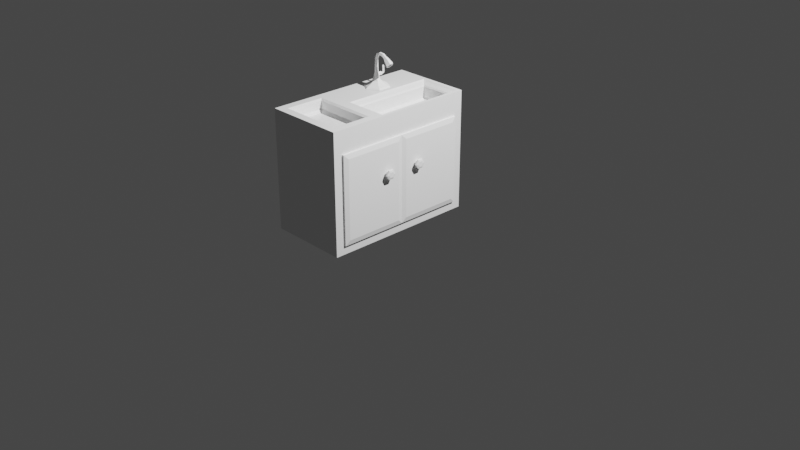 # Source: colorPaletteTemplate.blend  (saved by Blender 3.6.11; exported with 4.5.12 LTS)
import bpy
from mathutils import Matrix  # noqa: F401  (used for matrix-valued properties, if any)

bpy.ops.wm.read_factory_settings(use_empty=True)
scene = bpy.context.scene
scene.name = 'Scene'

# ---- collections
col_collection = bpy.data.collections.new('Collection'); scene.collection.children.link(col_collection)

# ---- materials (node trees are filled in below, after node groups)
mat_material_001 = bpy.data.materials.new('Material.001')
mat_material_001.use_transparent_shadow = False
mat_material_001.roughness = 0.5

# ---- material node trees
mat_material_001.use_nodes = True; mat_material_001.node_tree.nodes.clear()
_N = mat_material_001.node_tree.nodes; _L = mat_material_001.node_tree.links
n0 = _N.new('ShaderNodeBsdfPrincipled'); n0.name = 'Principled BSDF'; n0.location = (10, 300)
n0.distribution = 'GGX'
n0.subsurface_method = 'RANDOM_WALK_SKIN'
n0.inputs[3].default_value = 1.45
n0.inputs[27].default_value = (0.0, 0.0, 0.0, 1.0)
n0.inputs[28].default_value = 1.0
n1 = _N.new('ShaderNodeOutputMaterial'); n1.name = 'Material Output'; n1.location = (300, 300)
n2 = _N.new('ShaderNodeNormalMap'); n2.name = 'Normal Map'; n2.location = (-300, -300)
n2.label = 'Normal/Map'
n2.inputs[0].default_value = 0.0
_L.new(n0.outputs[0], n1.inputs[0])
_L.new(n2.outputs[0], n0.inputs[5])
n1.is_active_output = True

# ---- world
world_world = bpy.data.worlds.new('World'); scene.world = world_world
world_world.use_nodes = True; world_world.node_tree.nodes.clear()
_N = world_world.node_tree.nodes; _L = world_world.node_tree.links
n0 = _N.new('ShaderNodeOutputWorld'); n0.name = 'World Output'; n0.location = (300, 300)
n1 = _N.new('ShaderNodeBackground'); n1.name = 'Background'; n1.location = (10, 300)
n1.inputs[0].default_value = (0.05088, 0.05088, 0.05088, 1.0)
_L.new(n1.outputs[0], n0.inputs[0])
n0.is_active_output = True
world_world.color = (0.05088, 0.05088, 0.05088)
world_world.use_sun_shadow = False
world_world.sun_shadow_jitter_overblur = 0.0

# ---- cameras
cam_camera = bpy.data.cameras.new('Camera')
cam_camera.clip_end = 100.0
cam_camera.ortho_scale = 7.314
cam_camera_001 = bpy.data.cameras.new('Camera.001')
cam_camera_001.clip_end = 100.0
cam_camera_001.ortho_scale = 7.314
cam_camera_002 = bpy.data.cameras.new('Camera.002')
cam_camera_002.clip_end = 100.0
cam_camera_002.ortho_scale = 7.314

# ---- lights
light_light = bpy.data.lights.new('Light', 'POINT')
light_light.transmission_factor = 0.0
light_light.energy = 1000.0
light_light.shadow_soft_size = 0.1
light_light.shadow_maximum_resolution = 0.006
light_light.use_absolute_resolution = True
light_light_001 = bpy.data.lights.new('Light.001', 'POINT')
light_light_001.transmission_factor = 0.0
light_light_001.energy = 1000.0
light_light_001.shadow_maximum_resolution = 0.006
light_light_001.use_absolute_resolution = True
light_light_002 = bpy.data.lights.new('Light.002', 'POINT')
light_light_002.transmission_factor = 0.0
light_light_002.energy = 1000.0
light_light_002.shadow_maximum_resolution = 0.006
light_light_002.use_absolute_resolution = True

# ---- meshes
me_cube_008 = bpy.data.meshes.new('Cube.008')
me_cube_008.from_pydata([(0.1904, 0.84, 0.9234), (0.3504, 0.815, -0.815), (0.1761, -1.426, 0.9738), (0.3504, -1.601, -1.0), (-1.0, 1.0, 1.0), (-1.0, 1.0, -1.0), (-0.8257, -1.426, 0.9738), (-1.0, -1.601, -1.0), (0.1761, -0.8484, 0.9738), (-0.8257, -0.8484, 0.9738), (-0.3196, 0.84, 0.9234), (-0.4796, -0.8484, 0.9738), (0.1904, -0.5141, 0.9234), (0.3504, -1.601, 1.0), (-1.0, -1.601, 1.0), (-1.0, -0.6741, 1.0), (-0.3196, -0.5141, 0.9234), (-0.4796, 1.0, 1.0), (0.3504, 1.0, 1.0), (0.3504, -0.6741, 1.0), (-0.4796, -0.6741, 1.0), (0.2137, -0.8108, 1.0), (0.2137, -1.464, 1.0), (-0.8633, -1.464, 1.0), (-0.8633, -0.8108, 1.0), (-0.4796, -0.8108, 1.0), (0.1296, -0.8948, 0.7986), (0.1296, -1.38, 0.7986), (-0.7792, -1.38, 0.7986), (-0.7792, -0.8948, 0.7986), (-0.4796, -0.8948, 0.7986), (-0.4282, 0.9485, 1.0), (0.299, 0.9485, 1.0), (0.299, -0.6226, 1.0), (-0.4282, -0.6226, 1.0), (-0.4024, 0.9227, 0.9799), (0.2731, 0.9227, 0.9799), (0.2731, -0.5968, 0.9799), (-0.4024, -0.5968, 0.9799), (-0.3397, 0.86, 0.9467), (0.2105, 0.86, 0.9467), (0.2105, -0.5341, 0.9467), (-0.3397, -0.5341, 0.9467), (-0.1569, 0.2492, 0.7125), (0.02531, 0.2492, 0.7125), (0.02531, 0.04784, 0.7125), (-0.1569, 0.04784, 0.7125), (0.3504, -1.435, -0.815), (0.3504, 0.815, 0.5849), (0.3504, -1.437, 0.5866), (0.3504, 1.0, 0.9914), (0.3504, 1.0, -1.0), (0.3504, -1.595, -1.0), (0.3504, -1.597, 0.9935), (-0.2836, 0.804, 0.7125), (0.1544, 0.804, 0.7125), (0.1544, -0.4781, 0.7125), (-0.2836, -0.4781, 0.7125), (-0.09303, 0.1805, 0.5915), (-0.03852, 0.1805, 0.5915), (-0.03852, 0.1165, 0.5915), (-0.09303, 0.1165, 0.5915), (0.1761, -0.8484, 0.8424), (0.1761, -1.426, 0.8424), (-0.8257, -1.426, 0.8424), (-0.8257, -0.8484, 0.8424), (-0.4796, -0.8484, 0.8424), (-0.3196, 0.84, 0.7427), (0.1904, 0.84, 0.7427), (0.1904, -0.5141, 0.7427), (-0.3196, -0.5141, 0.7427), (-0.1209, 0.2132, 0.7427), (-0.0107, 0.2132, 0.7427), (-0.0107, 0.08385, 0.7427), (-0.1209, 0.08385, 0.7427), (-0.8598, 0.815, 0.5849), (-0.8598, 0.815, -0.815), (-0.8598, -1.435, -0.815), (-0.8598, -1.437, 0.5866)], [], [(3, 13, 14, 7), (7, 14, 15, 4, 5), (5, 51, 52, 3, 7), (49, 47, 77, 78), (5, 4, 17, 18, 50, 51), (12, 0, 68, 69), (17, 4, 15, 20), (9, 6, 64, 65), (21, 22, 13, 19), (22, 23, 14, 13), (23, 24, 15, 14), (25, 21, 19, 20), (24, 25, 20, 15), (31, 32, 18, 17), (32, 33, 19, 18), (34, 31, 17, 20), (33, 34, 20, 19), (8, 2, 22, 21), (2, 6, 23, 22), (6, 9, 24, 23), (11, 8, 21, 25), (9, 11, 25, 24), (26, 30, 29, 28, 27), (2, 8, 62, 63), (8, 11, 66, 62), (6, 2, 63, 64), (11, 9, 65, 66), (35, 36, 32, 31), (36, 37, 33, 32), (38, 35, 31, 34), (37, 38, 34, 33), (39, 40, 36, 35), (40, 41, 37, 36), (42, 39, 35, 38), (41, 42, 38, 37), (10, 0, 40, 39), (0, 12, 41, 40), (16, 10, 39, 42), (12, 16, 42, 41), (74, 73, 60, 61), (10, 16, 70, 67), (0, 10, 67, 68), (16, 12, 69, 70), (53, 50, 18, 19, 13, 3, 52), (48, 1, 51, 50), (1, 47, 52, 51), (47, 49, 53, 52), (49, 48, 50, 53), (43, 44, 55, 54), (44, 45, 56, 55), (46, 43, 54, 57), (45, 46, 57, 56), (59, 58, 61, 60), (73, 72, 59, 60), (71, 74, 61, 58), (72, 71, 58, 59), (26, 27, 63, 62), (27, 28, 64, 63), (28, 29, 65, 64), (30, 26, 62, 66), (29, 30, 66, 65), (54, 55, 68, 67), (55, 56, 69, 68), (57, 54, 67, 70), (56, 57, 70, 69), (44, 43, 71, 72), (45, 44, 72, 73), (43, 46, 74, 71), (46, 45, 73, 74), (76, 75, 78, 77), (1, 48, 75, 76), (48, 49, 78, 75), (47, 1, 76, 77)])
me_cube_008.polygons.foreach_set('use_smooth', [True] * 73)
_k = set([(0, 10), (0, 12), (0, 40), (0, 68), (1, 47), (1, 48), (1, 76), (2, 6), (2, 8), (2, 22), (2, 63), (3, 7), (3, 13), (3, 52), (4, 5), (4, 15), (4, 17), (5, 7), (5, 51), (6, 9), (6, 23), (6, 64), (7, 14), (8, 11), (8, 21), (8, 62), (9, 11), (9, 24), (9, 65), (10, 16), (10, 39), (10, 67), (12, 16), (12, 41), (12, 69), (13, 14), (13, 19), (14, 15), (16, 42), (16, 70), (17, 18), (18, 19), (18, 50), (21, 22), (21, 25), (22, 23), (23, 24), (24, 25), (26, 27), (26, 30), (26, 62), (27, 28), (27, 63), (28, 29), (28, 64), (29, 30), (29, 65), (31, 32), (31, 34), (31, 35), (32, 33), (32, 36), (33, 34), (33, 37), (34, 38), (35, 36), (35, 38), (35, 39), (36, 37), (36, 40), (37, 38), (37, 41), (38, 42), (39, 40), (39, 42), (40, 41), (41, 42), (43, 44), (43, 46), (43, 71), (44, 45), (44, 72), (45, 46), (45, 73), (46, 74), (47, 49), (47, 77), (48, 49), (48, 75), (49, 78), (50, 51), (51, 52), (54, 55), (54, 57), (54, 67), (55, 56), (55, 68), (56, 57), (56, 69), (57, 70), (58, 59), (58, 61), (58, 71), (59, 60), (59, 72), (60, 61), (60, 73), (61, 74), (62, 63), (62, 66), (63, 64), (64, 65), (65, 66), (67, 68), (67, 70), (68, 69), (69, 70), (71, 72), (71, 74), (72, 73), (73, 74), (75, 76), (75, 78), (76, 77), (77, 78)])
me_cube_008.attributes.new('sharp_edge', 'BOOLEAN', 'EDGE').data.foreach_set('value', [ (min(e.vertices), max(e.vertices)) in _k for e in me_cube_008.edges])
_uv = me_cube_008.uv_layers.new(name='UVMap')
_uv.uv.foreach_set('vector', [0.3205, 0.7939, 0.3205, 0.6399, 0.4246, 0.6399, 0.4246, 0.7939, 0.3142, 0.794, 0.1602, 0.794, 0.1602, 0.7226, 0.1602, 0.5935, 0.3142, 0.5935, 0.4752, 0.998, 0.3711, 0.998, 0.3711, 0.7979, 0.3711, 0.7975, 0.4752, 0.7975, 0.5236, 0.5755, 0.5236, 0.6835, 0.4303, 0.6835, 0.4303, 0.5755, 0.5268, 0.7941, 0.5268, 0.6401, 0.5669, 0.6401, 0.6309, 0.6401, 0.6309, 0.6407, 0.6309, 0.7941, 0.1091, 0.8098, 0.003174, 0.8098, 0.003174, 0.7959, 0.1091, 0.7959, 0.5224, 0.9979, 0.4823, 0.9979, 0.4823, 0.8688, 0.5224, 0.8688, 0.03956, 0.8908, 0.03956, 0.8462, 0.04968, 0.8462, 0.04968, 0.8908, 0.5758, 0.8583, 0.5758, 0.808, 0.5864, 0.7974, 0.5864, 0.8688, 0.5758, 0.808, 0.4928, 0.808, 0.4823, 0.7974, 0.5864, 0.7974, 0.4928, 0.808, 0.4928, 0.8583, 0.4823, 0.8688, 0.4823, 0.7974, 0.5224, 0.8583, 0.5758, 0.8583, 0.5864, 0.8688, 0.5224, 0.8688, 0.4928, 0.8583, 0.5224, 0.8583, 0.5224, 0.8688, 0.4823, 0.8688, 0.5264, 0.9939, 0.5824, 0.9939, 0.5864, 0.9979, 0.5224, 0.9979, 0.5824, 0.9939, 0.5824, 0.8728, 0.5864, 0.8688, 0.5864, 0.9979, 0.5264, 0.8728, 0.5264, 0.9939, 0.5224, 0.9979, 0.5224, 0.8688, 0.5824, 0.8728, 0.5264, 0.8728, 0.5224, 0.8688, 0.5864, 0.8688, 0.573, 0.8554, 0.573, 0.8109, 0.5758, 0.808, 0.5758, 0.8583, 0.573, 0.8109, 0.4957, 0.8109, 0.4928, 0.808, 0.5758, 0.808, 0.4957, 0.8109, 0.4957, 0.8554, 0.4928, 0.8583, 0.4928, 0.808, 0.5224, 0.8554, 0.573, 0.8554, 0.5758, 0.8583, 0.5224, 0.8583, 0.4957, 0.8554, 0.5224, 0.8554, 0.5224, 0.8583, 0.4928, 0.8583, 0.324, 0.5933, 0.3709, 0.5933, 0.394, 0.5933, 0.394, 0.6307, 0.324, 0.6307, 0.05092, 0.8908, 0.05092, 0.8462, 0.06104, 0.8462, 0.06104, 0.8908, 0.09219, 0.8172, 0.04165, 0.8172, 0.04165, 0.807, 0.09219, 0.807, 0.003128, 0.8916, 0.003128, 0.8144, 0.01324, 0.8144, 0.01324, 0.8916, 0.04165, 0.8172, 0.01498, 0.8172, 0.01498, 0.807, 0.04165, 0.807, 0.5284, 0.9919, 0.5804, 0.9919, 0.5824, 0.9939, 0.5264, 0.9939, 0.5804, 0.9919, 0.5804, 0.8748, 0.5824, 0.8728, 0.5824, 0.9939, 0.5284, 0.8748, 0.5284, 0.9919, 0.5264, 0.9939, 0.5264, 0.8728, 0.5804, 0.8748, 0.5284, 0.8748, 0.5264, 0.8728, 0.5824, 0.8728, 0.5332, 0.9871, 0.5756, 0.9871, 0.5804, 0.9919, 0.5284, 0.9919, 0.5756, 0.9871, 0.5756, 0.8796, 0.5804, 0.8748, 0.5804, 0.9919, 0.5332, 0.8796, 0.5332, 0.9871, 0.5284, 0.9919, 0.5284, 0.8748, 0.5756, 0.8796, 0.5332, 0.8796, 0.5284, 0.8748, 0.5804, 0.8748, 0.02358, 0.8508, 0.02358, 0.8916, 0.02173, 0.8916, 0.02173, 0.8508, 0.003174, 0.8098, 0.1091, 0.8098, 0.1091, 0.8116, 0.003174, 0.8116, 0.04712, 0.8917, 0.04712, 0.9976, 0.04529, 0.9976, 0.04529, 0.8917, 0.02181, 0.8435, 0.06267, 0.8435, 0.06267, 0.8454, 0.02181, 0.8454, 0.01405, 0.8799, 0.02095, 0.8799, 0.02095, 0.8917, 0.01405, 0.8917, 0.04712, 0.9976, 0.04712, 0.8917, 0.06105, 0.8917, 0.06105, 0.9976, 0.02358, 0.8916, 0.02358, 0.8508, 0.03751, 0.8508, 0.03751, 0.8916, 0.06267, 0.8435, 0.02181, 0.8435, 0.02181, 0.8296, 0.06267, 0.8296, 0.003732, 0.5938, 0.00389, 0.7941, 0.00323, 0.7941, 0.00323, 0.665, 0.00323, 0.5936, 0.1574, 0.5936, 0.1574, 0.594, 0.03522, 0.7798, 0.1431, 0.7798, 0.1574, 0.7941, 0.00389, 0.7941, 0.1431, 0.7798, 0.1431, 0.6064, 0.1574, 0.594, 0.1574, 0.7941, 0.1431, 0.6064, 0.03509, 0.6062, 0.003732, 0.5938, 0.1574, 0.594, 0.03509, 0.6062, 0.03522, 0.7798, 0.00389, 0.7941, 0.003732, 0.5938, 0.01579, 0.9521, 0.02984, 0.9521, 0.03979, 0.9949, 0.006023, 0.9949, 0.02984, 0.9521, 0.02984, 0.9366, 0.03979, 0.8961, 0.03979, 0.9949, 0.01579, 0.9366, 0.01579, 0.9521, 0.006023, 0.9949, 0.006023, 0.8961, 0.02984, 0.9366, 0.01579, 0.9366, 0.006023, 0.8961, 0.03979, 0.8961, 0.01826, 0.8429, 0.01406, 0.8429, 0.01406, 0.8379, 0.01826, 0.8379, 0.01405, 0.8553, 0.02095, 0.8553, 0.02095, 0.867, 0.01405, 0.867, 0.01405, 0.8676, 0.02095, 0.8676, 0.02095, 0.8793, 0.01405, 0.8793, 0.01404, 0.8431, 0.02039, 0.8431, 0.02039, 0.8549, 0.01404, 0.8549, 0.324, 0.5933, 0.324, 0.6307, 0.3204, 0.6343, 0.3204, 0.5897, 0.324, 0.6307, 0.394, 0.6307, 0.3976, 0.6343, 0.3204, 0.6343, 0.394, 0.6307, 0.394, 0.5933, 0.3976, 0.5897, 0.3976, 0.6343, 0.3709, 0.5933, 0.324, 0.5933, 0.3204, 0.5897, 0.3709, 0.5897, 0.394, 0.5933, 0.3709, 0.5933, 0.3709, 0.5897, 0.3976, 0.5897, 0.006023, 0.9949, 0.03979, 0.9949, 0.04257, 0.9977, 0.003247, 0.9977, 0.03979, 0.9949, 0.03979, 0.8961, 0.04257, 0.8933, 0.04257, 0.9977, 0.006023, 0.8961, 0.006023, 0.9949, 0.003247, 0.9977, 0.003247, 0.8933, 0.03979, 0.8961, 0.006023, 0.8961, 0.003247, 0.8933, 0.04257, 0.8933, 0.02984, 0.9521, 0.01579, 0.9521, 0.01857, 0.9493, 0.02706, 0.9493, 0.02984, 0.9366, 0.02984, 0.9521, 0.02706, 0.9493, 0.02706, 0.9394, 0.01579, 0.9521, 0.01579, 0.9366, 0.01857, 0.9394, 0.01857, 0.9493, 0.01579, 0.9366, 0.02984, 0.9366, 0.02706, 0.9394, 0.01857, 0.9394, 0.258, 0.8244, 0.3659, 0.8244, 0.366, 0.998, 0.258, 0.9978, 0.4301, 0.794, 0.4301, 0.6861, 0.5234, 0.6861, 0.5234, 0.794, 0.07573, 0.9977, 0.07572, 0.8242, 0.169, 0.8242, 0.169, 0.9977, 0.2545, 0.8244, 0.2545, 0.9979, 0.1612, 0.9979, 0.1612, 0.8244])
me_cube_008.materials.append(mat_material_001)
me_cube_008.update()
me_cube_008.normals_split_custom_set([tuple(v) for v in zip(*[iter([0.0, -1.0, 0.0, 0.0, -1.0, 0.0, 0.0, -1.0, 0.0, 0.0, -1.0, 0.0, -1.0, 0.0, 0.0, -1.0, 0.0, 0.0, -1.0, 0.0, 0.0, -1.0, 0.0, 0.0, -1.0, 0.0, 0.0, -3.394e-08, 0.0, -1.0, -3.394e-08, 0.0, -1.0, -3.394e-08, 0.0, -1.0, -3.394e-08, 0.0, -1.0, -3.394e-08, 0.0, -1.0, 0.0, 1.0, 0.001297, 0.0, 1.0, 0.001297, 0.0, 1.0, 0.001297, 0.0, 1.0, 0.001297, 0.0, 1.0, 0.0, 0.0, 1.0, 0.0, 0.0, 1.0, 0.0, 0.0, 1.0, 0.0, 0.0, 1.0, 0.0, 0.0, 1.0, 0.0, -1.0, 0.0, 0.0, -1.0, 0.0, 0.0, -1.0, 0.0, 0.0, -1.0, 0.0, 0.0, 3.569e-07, 0.0, 1.0, 0.0, 0.0, 1.0, 0.0, 0.0, 1.0, 1.784e-07, 0.0, 1.0, 1.0, 0.0, 0.0, 1.0, 0.0, 0.0, 1.0, 0.0, 0.0, 1.0, 0.0, 0.0, 0.0, 0.0, 1.0, 0.0, 0.0, 1.0, 0.0, 0.0, 1.0, -3.569e-07, 0.0, 1.0, 0.0, 0.0, 1.0, 0.0, 0.0, 1.0, 0.0, 0.0, 1.0, 0.0, 0.0, 1.0, 0.0, 0.0, 1.0, 0.0, 0.0, 1.0, 0.0, 0.0, 1.0, 0.0, 0.0, 1.0, 0.0, 0.0, 1.0, 0.0, 0.0, 1.0, -3.569e-07, 0.0, 1.0, 1.784e-07, 0.0, 1.0, 0.0, 0.0, 1.0, 0.0, 0.0, 1.0, 1.784e-07, 0.0, 1.0, 0.0, 0.0, 1.0, 7.137e-07, 0.0, 1.0, -7.137e-07, 0.0, 1.0, -7.137e-07, 0.0, 1.0, 3.569e-07, 0.0, 1.0, -7.137e-07, 0.0, 1.0, -7.137e-07, 0.0, 1.0, -3.569e-07, 0.0, 1.0, -7.137e-07, 0.0, 1.0, 7.137e-07, 0.0, 1.0, 7.137e-07, 0.0, 1.0, 3.569e-07, 0.0, 1.0, 1.784e-07, 0.0, 1.0, -7.137e-07, 0.0, 1.0, 7.137e-07, 0.0, 1.0, 1.784e-07, 0.0, 1.0, -3.569e-07, 0.0, 1.0, -0.5723, 0.0, 0.82, -0.5723, 0.0, 0.82, -0.5723, 0.0, 0.82, -0.5723, 0.0, 0.82, 0.0, 0.5723, 0.82, 0.0, 0.5723, 0.82, 0.0, 0.5723, 0.82, 0.0, 0.5723, 0.82, 0.5723, 0.0, 0.82, 0.5723, 0.0, 0.82, 0.5723, 0.0, 0.82, 0.5723, 0.0, 0.82, 0.0, -0.5723, 0.82, 0.0, -0.5723, 0.82, 0.0, -0.5723, 0.82, 0.0, -0.5723, 0.82, 0.0, -0.5723, 0.82, 0.0, -0.5723, 0.82, 0.0, -0.5723, 0.82, 0.0, -0.5723, 0.82, 6.76e-08, 0.0, 1.0, 6.76e-08, 0.0, 1.0, 6.76e-08, 0.0, 1.0, 6.76e-08, 0.0, 1.0, 6.76e-08, 0.0, 1.0, -1.0, 0.0, 0.0, -1.0, 0.0, 0.0, -1.0, 0.0, 0.0, -1.0, 0.0, 0.0, 0.0, -1.0, 0.0, 8.613e-08, -1.0, 0.0, 8.613e-08, -1.0, 0.0, 0.0, -1.0, 0.0, 0.0, 1.0, 0.0, 0.0, 1.0, 0.0, 0.0, 1.0, 0.0, 0.0, 1.0, 0.0, 8.613e-08, -1.0, 0.0, 1.723e-07, -1.0, 0.0, 1.723e-07, -1.0, 0.0, 8.613e-08, -1.0, 0.0, 0.0, -0.6145, 0.789, 0.0, -0.6145, 0.789, 0.0, -0.6145, 0.789, 0.0, -0.6145, 0.789, -0.6145, 0.0, 0.7889, -0.6145, 0.0, 0.7889, -0.6145, 0.0, 0.7889, -0.6145, 0.0, 0.7889, 0.6145, 0.0, 0.7889, 0.6145, 0.0, 0.7889, 0.6145, 0.0, 0.7889, 0.6145, 0.0, 0.7889, 0.0, 0.6145, 0.789, 0.0, 0.6145, 0.789, 0.0, 0.6145, 0.789, 0.0, 0.6145, 0.789, 0.0, -0.4676, 0.884, 0.0, -0.4676, 0.884, 0.0, -0.4676, 0.884, 0.0, -0.4676, 0.884, -0.4676, 0.0, 0.884, -0.4676, 0.0, 0.884, -0.4676, 0.0, 0.884, -0.4676, 0.0, 0.884, 0.4676, 0.0, 0.884, 0.4676, 0.0, 0.884, 0.4676, 0.0, 0.884, 0.4676, 0.0, 0.884, 0.0, 0.4676, 0.884, 0.0, 0.4676, 0.884, 0.0, 0.4676, 0.884, 0.0, 0.4676, 0.884, 0.0, -0.7585, 0.6516, 0.0, -0.7585, 0.6516, 0.0, -0.7585, 0.6516, 0.0, -0.7585, 0.6516, -0.7585, 0.0, 0.6516, -0.7585, 0.0, 0.6516, -0.7585, 0.0, 0.6516, -0.7585, 0.0, 0.6516, 0.7585, 0.0, 0.6516, 0.7585, 0.0, 0.6516, 0.7585, 0.0, 0.6516, 0.7585, 0.0, 0.6516, 0.0, 0.7585, 0.6516, 0.0, 0.7585, 0.6516, 0.0, 0.7585, 0.6516, 0.0, 0.7585, 0.6516, 0.0, 0.9774, 0.2112, 0.0, 0.9774, 0.2112, 0.0, 0.9774, 0.2112, 0.0, 0.9774, 0.2112, 1.0, 0.0, 0.0, 1.0, 0.0, 0.0, 1.0, 0.0, 0.0, 1.0, 0.0, 0.0, 0.0, -1.0, 0.0, 0.0, -1.0, 0.0, 0.0, -1.0, 0.0, 0.0, -1.0, 0.0, 0.0, 1.0, 0.0, 0.0, 1.0, 0.0, 0.0, 1.0, 0.0, 0.0, 1.0, 0.0, 1.0, 5.39e-10, 0.0, 1.0, 5.161e-10, 0.0, 1.0, 0.0, 0.0, 1.0, 0.0, 0.0, 1.0, 0.0, 0.0, 1.0, 0.0, 0.0, 1.0, 0.0, 0.0, 1.0, 6.005e-10, 0.0, 1.0, 0.0, 0.0, 1.0, 0.0, 0.0, 1.0, 5.161e-10, 0.0, 1.0, 0.0, 0.0, 1.0, 0.0, 0.0, 1.0, 0.0, 0.0, 1.0, 0.0, 0.0, 1.0, 0.0, 0.0, 1.0, 5.853e-10, 0.0, 1.0, 5.39e-10, 0.0, 1.0, 0.0, 0.0, 1.0, 5.853e-10, 0.0, 1.0, 6.005e-10, 0.0, 1.0, 5.161e-10, 0.0, 1.0, 5.39e-10, 0.0, 0.0, 0.0, 1.0, 0.0, 0.0, 1.0, 0.0, 0.0, 1.0, 0.0, 0.0, 1.0, 0.0, 0.0, 1.0, 0.0, 0.0, 1.0, 0.0, 0.0, 1.0, 0.0, 0.0, 1.0, 0.0, 0.0, 1.0, 0.0, 0.0, 1.0, 0.0, 0.0, 1.0, 0.0, 0.0, 1.0, 0.0, 0.0, 1.0, 0.0, 0.0, 1.0, 0.0, 0.0, 1.0, 0.0, 0.0, 1.0, 0.0, 0.0, 1.0, 0.0, 0.0, 1.0, 0.0, 0.0, 1.0, 0.0, 0.0, 1.0, -0.9835, 0.0, 0.181, -0.9835, 0.0, 0.181, -0.9835, 0.0, 0.181, -0.9835, 0.0, 0.181, 0.9835, 0.0, 0.181, 0.9835, 0.0, 0.181, 0.9835, 0.0, 0.181, 0.9835, 0.0, 0.181, 0.0, -0.9774, 0.2112, 0.0, -0.9774, 0.2112, 0.0, -0.9774, 0.2112, 0.0, -0.9774, 0.2112, -0.6863, 0.0, 0.7273, -0.6863, 0.0, 0.7273, -0.6863, 0.0, 0.7273, -0.6863, 0.0, 0.7273, 0.0, 0.6863, 0.7273, 0.0, 0.6863, 0.7273, 0.0, 0.6863, 0.7273, 0.0, 0.6863, 0.7273, 0.6863, 0.0, 0.7273, 0.6863, 0.0, 0.7273, 0.6863, 0.0, 0.7273, 0.6863, 0.0, 0.7273, 4.326e-08, -0.6863, 0.7273, 0.0, -0.6863, 0.7273, 0.0, -0.6863, 0.7273, 4.326e-08, -0.6863, 0.7273, 8.652e-08, -0.6863, 0.7273, 4.326e-08, -0.6863, 0.7273, 4.326e-08, -0.6863, 0.7273, 8.652e-08, -0.6863, 0.7273, 0.0, -0.6428, 0.766, 0.0, -0.6428, 0.766, 0.0, -0.6428, 0.766, 0.0, -0.6428, 0.766, -0.6428, 0.0, 0.766, -0.6428, 0.0, 0.766, -0.6428, 0.0, 0.766, -0.6428, 0.0, 0.766, 0.6428, 0.0, 0.766, 0.6428, 0.0, 0.766, 0.6428, 0.0, 0.766, 0.6428, 0.0, 0.766, 0.0, 0.6428, 0.766, 0.0, 0.6428, 0.766, 0.0, 0.6428, 0.766, 0.0, 0.6428, 0.766, 0.0, 0.6428, 0.766, 0.0, 0.6428, 0.766, 0.0, 0.6428, 0.766, 0.0, 0.6428, 0.766, 0.6428, 0.0, 0.766, 0.6428, 0.0, 0.766, 0.6428, 0.0, 0.766, 0.6428, 0.0, 0.766, -0.6428, 0.0, 0.766, -0.6428, 0.0, 0.766, -0.6428, 0.0, 0.766, -0.6428, 0.0, 0.766, 0.0, -0.6428, 0.766, 0.0, -0.6428, 0.766, 0.0, -0.6428, 0.766, 0.0, -0.6428, 0.766, 1.0, 0.0, 0.0, 1.0, 0.0, 0.0, 1.0, 0.0, 0.0, 1.0, 0.0, 0.0, 0.0, -1.0, 0.0, 0.0, -1.0, 0.0, 0.0, -1.0, 0.0, 0.0, -1.0, 0.0, 0.0, -0.0007679, -1.0, 0.0, -0.0007679, -1.0, 0.0, -0.0007679, -1.0, 0.0, -0.0007679, -1.0, 0.0, 0.0, 1.0, 0.0, 0.0, 1.0, 0.0, 0.0, 1.0, 0.0, 0.0, 1.0])] * 3)])
me_cube_009 = bpy.data.meshes.new('Cube.009')
me_cube_009.from_pydata([(-1.426, -1.318, 0.3876), (-1.71, -2.235, 1.279), (-1.426, 0.3511, 0.397), (-1.71, 1.343, 1.267), (0.004867, -1.318, 0.3876), (0.2895, -2.235, 1.279), (0.004867, 0.3511, 0.397), (0.2895, 1.343, 1.267), (-1.71, 0.6571, 0.5782), (-1.71, -1.624, 0.5653), (0.2895, 0.6571, 0.5782), (0.2895, -1.624, 0.5653), (-1.723, -2.257, 1.448), (-1.723, 1.366, 1.435), (0.3022, 1.366, 1.435), (0.3022, -2.257, 1.448), (-1.723, -2.255, 1.911), (-1.723, 1.368, 1.898), (0.3022, 1.368, 1.898), (0.3022, -2.255, 1.911)], [], [(9, 1, 3, 8), (8, 3, 7, 10), (10, 7, 5, 11), (11, 5, 1, 9), (2, 6, 4, 0), (3, 1, 12, 13), (2, 0, 9, 8), (6, 2, 8, 10), (4, 6, 10, 11), (0, 4, 11, 9), (15, 14, 18, 19), (1, 5, 15, 12), (7, 3, 13, 14), (5, 7, 14, 15), (18, 17, 16, 19), (13, 12, 16, 17), (12, 15, 19, 16), (14, 13, 17, 18)])
me_cube_009.polygons.foreach_set('use_smooth', [True] * 18)
_k = set([(0, 2), (0, 4), (0, 9), (1, 3), (1, 5), (1, 9), (1, 12), (2, 6), (2, 8), (3, 7), (3, 8), (3, 13), (4, 6), (4, 11), (5, 7), (5, 11), (5, 15), (6, 10), (7, 10), (7, 14), (8, 9), (8, 10), (9, 11), (10, 11), (12, 13), (12, 15), (12, 16), (13, 14), (13, 17), (14, 15), (14, 18), (15, 19), (16, 17), (16, 19), (17, 18), (18, 19)])
me_cube_009.attributes.new('sharp_edge', 'BOOLEAN', 'EDGE').data.foreach_set('value', [ (min(e.vertices), max(e.vertices)) in _k for e in me_cube_009.edges])
_uv = me_cube_009.uv_layers.new(name='UVMap')
_uv.uv.foreach_set('vector', [0.9962, 0.788, 0.9539, 0.8244, 0.9539, 0.612, 0.9949, 0.6526, 0.9953, 0.998, 0.9387, 0.998, 0.9387, 0.8429, 0.9953, 0.8429, 0.9949, 0.7838, 0.9539, 0.8244, 0.9539, 0.6119, 0.9962, 0.6484, 0.9966, 0.9978, 0.9387, 0.9978, 0.9387, 0.8426, 0.9966, 0.8426, 0.6675, 0.5448, 0.7778, 0.5448, 0.7778, 0.6735, 0.6675, 0.6735, 0.9539, 0.612, 0.9539, 0.8244, 0.9439, 0.8258, 0.9439, 0.6106, 0.6675, 0.5448, 0.6675, 0.6735, 0.6456, 0.697, 0.6456, 0.5212, 0.7778, 0.5448, 0.6675, 0.5448, 0.6456, 0.5212, 0.7997, 0.5212, 0.7778, 0.6735, 0.7778, 0.5448, 0.7997, 0.5212, 0.7997, 0.697, 0.6675, 0.6735, 0.7778, 0.6735, 0.7997, 0.697, 0.6456, 0.697, 0.9439, 0.6106, 0.9439, 0.8258, 0.9164, 0.8258, 0.9164, 0.6106, 0.9387, 0.8426, 0.9387, 0.9978, 0.9256, 0.9978, 0.9256, 0.8426, 0.9387, 0.8429, 0.9387, 0.998, 0.9256, 0.998, 0.9256, 0.8429, 0.9539, 0.6119, 0.9539, 0.8244, 0.9439, 0.8258, 0.9439, 0.6106, 0.8647, 0.9978, 0.7085, 0.9978, 0.7085, 0.7185, 0.8647, 0.7185, 0.9439, 0.6106, 0.9439, 0.8258, 0.9164, 0.8258, 0.9164, 0.6106, 0.9256, 0.8426, 0.9256, 0.9978, 0.89, 0.9978, 0.89, 0.8426, 0.9256, 0.8429, 0.9256, 0.998, 0.89, 0.998, 0.89, 0.8429])
me_cube_009.update()
me_cube_009.normals_split_custom_set([tuple(v) for v in zip(*[iter([-1.0, 0.0, 0.0, -1.0, 0.0, 0.0, -1.0, 0.0, 0.0, -1.0, 0.0, 0.0, 0.0, 0.7085, -0.7057, 0.0, 0.7085, -0.7057, 0.0, 0.7085, -0.7057, 0.0, 0.7085, -0.7057, 1.0, -7.253e-09, 0.0, 1.0, -7.253e-09, 0.0, 1.0, -7.253e-09, 0.0, 1.0, -7.253e-09, 0.0, 0.0, -0.76, -0.6499, 0.0, -0.76, -0.6499, 0.0, -0.76, -0.6499, 0.0, -0.76, -0.6499, 0.0, 0.005634, -1.0, 0.0, 0.005634, -1.0, 0.0, 0.005634, -1.0, 0.0, 0.005634, -1.0, -0.9972, -0.0002683, -0.07468, -0.9972, -0.0002683, -0.07468, -0.9972, -0.0002683, -0.07468, -0.9972, -0.0002683, -0.07468, -0.5332, 0.004767, -0.846, -0.5332, 0.004767, -0.846, -0.5332, 0.004767, -0.846, -0.5332, 0.004767, -0.846, 0.0, 0.5093, -0.8606, 0.0, 0.5093, -0.8606, 0.0, 0.5093, -0.8606, 0.0, 0.5093, -0.8606, 0.5332, 0.004767, -0.846, 0.5332, 0.004767, -0.846, 0.5332, 0.004767, -0.846, 0.5332, 0.004767, -0.846, 0.0, -0.502, -0.8649, 0.0, -0.502, -0.8649, 0.0, -0.502, -0.8649, 0.0, -0.502, -0.8649, 1.0, 1.11e-09, 0.0, 1.0, 1.11e-09, 0.0, 1.0, 1.11e-09, 0.0, 1.0, 1.11e-09, 0.0, 0.0, -0.9916, -0.1292, 0.0, -0.9916, -0.1292, 0.0, -0.9916, -0.1292, 0.0, -0.9916, -0.1292, 0.0, 0.9907, -0.1364, 0.0, 0.9907, -0.1364, 0.0, 0.9907, -0.1364, 0.0, 0.9907, -0.1364, 0.9972, -0.0002683, -0.07468, 0.9972, -0.0002683, -0.07468, 0.9972, -0.0002683, -0.07468, 0.9972, -0.0002683, -0.07468, 0.0, 0.003593, 1.0, 0.0, 0.003593, 1.0, 0.0, 0.003593, 1.0, 0.0, 0.003593, 1.0, -1.0, 2.996e-08, 0.0, -1.0, 2.996e-08, 0.0, -1.0, 2.996e-08, 0.0, -1.0, 2.996e-08, 0.0, 0.0, -1.0, 0.003593, 0.0, -1.0, 0.003593, 0.0, -1.0, 0.003593, 0.0, -1.0, 0.003593, 0.0, 1.0, -0.003593, 0.0, 1.0, -0.003593, 0.0, 1.0, -0.003593, 0.0, 1.0, -0.003593])] * 3)])
me_cube_010 = bpy.data.meshes.new('Cube.010')
me_cube_010.from_pydata([(-1.271, -0.5387, -1.293), (-1.271, -0.5387, 1.221), (-1.271, 1.429, -1.293), (-1.271, 1.429, 1.221), (-1.185, -0.4037, -1.158), (-1.185, -0.4037, 1.086), (-1.185, 1.293, -1.158), (-1.185, 1.293, 1.086), (-1.214, 1.429, 1.221), (-1.214, 1.429, -1.293), (-1.214, -0.5387, -1.293), (-1.214, -0.5387, 1.221)], [], [(0, 1, 3, 2), (2, 3, 8, 9), (6, 7, 5, 4), (10, 11, 1, 0), (2, 9, 10, 0), (8, 3, 1, 11), (7, 6, 9, 8), (6, 4, 10, 9), (5, 7, 8, 11), (4, 5, 11, 10)])
me_cube_010.polygons.foreach_set('use_smooth', [True] * 10)
_k = set([(0, 1), (0, 2), (0, 10), (1, 3), (1, 11), (2, 3), (2, 9), (3, 8), (4, 5), (4, 6), (4, 10), (5, 7), (5, 11), (6, 7), (6, 9), (7, 8), (8, 9), (8, 11), (9, 10), (10, 11)])
me_cube_010.attributes.new('sharp_edge', 'BOOLEAN', 'EDGE').data.foreach_set('value', [ (min(e.vertices), max(e.vertices)) in _k for e in me_cube_010.edges])
_uv = me_cube_010.uv_layers.new(name='UVMap')
_uv.uv.foreach_set('vector', [0.1851, 0.4258, 0.1851, 0.232, 0.3367, 0.232, 0.3367, 0.4258, 0.1728, 0.4258, 0.1728, 0.2321, 0.1772, 0.2321, 0.1772, 0.4258, 0.01363, 0.4154, 0.01363, 0.2425, 0.1444, 0.2425, 0.1444, 0.4154, 0.1727, 0.4258, 0.1727, 0.2321, 0.1771, 0.2321, 0.1771, 0.4258, 0.1656, 0.4258, 0.1612, 0.4258, 0.1612, 0.2742, 0.1656, 0.2742, 0.1656, 0.4258, 0.1612, 0.4258, 0.1612, 0.2742, 0.1656, 0.2742, 0.01363, 0.2425, 0.01363, 0.4154, 0.003215, 0.4258, 0.003215, 0.2321, 0.01363, 0.4154, 0.1444, 0.4154, 0.1549, 0.4258, 0.003215, 0.4258, 0.1444, 0.2425, 0.01363, 0.2425, 0.003215, 0.2321, 0.1549, 0.2321, 0.1444, 0.4154, 0.1444, 0.2425, 0.1549, 0.2321, 0.1549, 0.4258])
me_cube_010.update()
me_cube_010.normals_split_custom_set([tuple(v) for v in zip(*[iter([-1.0, 0.0, 0.0, -1.0, 0.0, 0.0, -1.0, 0.0, 0.0, -1.0, 0.0, 0.0, 0.0, 1.0, 0.0, 0.0, 1.0, 0.0, 0.0, 1.0, 0.0, 0.0, 1.0, 0.0, 1.0, 0.0, 0.0, 1.0, 0.0, 0.0, 1.0, 0.0, 0.0, 1.0, 0.0, 0.0, 0.0, -1.0, 0.0, 0.0, -1.0, 0.0, 0.0, -1.0, 0.0, 0.0, -1.0, 0.0, 0.0, 0.0, -1.0, 0.0, 0.0, -1.0, 0.0, 0.0, -1.0, 0.0, 0.0, -1.0, 0.0, 0.0, 1.0, 0.0, 0.0, 1.0, 0.0, 0.0, 1.0, 0.0, 0.0, 1.0, 0.9775, 0.2108, 0.0, 0.9775, 0.2108, 0.0, 0.9775, 0.2108, 0.0, 0.9775, 0.2108, 0.0, 0.9775, 0.0, -0.2108, 0.9775, 0.0, -0.2108, 0.9775, 0.0, -0.2108, 0.9775, 0.0, -0.2108, 0.9775, 0.0, 0.2108, 0.9775, 0.0, 0.2108, 0.9775, 0.0, 0.2108, 0.9775, 0.0, 0.2108, 0.9775, -0.2108, 0.0, 0.9775, -0.2108, 0.0, 0.9775, -0.2108, 0.0, 0.9775, -0.2108, 0.0])] * 3)])
me_cylinder = bpy.data.meshes.new('Cylinder')
me_cylinder.from_pydata([(-0.4744, -0.2063, -3.531), (-0.4744, -0.1244, -3.233), (-0.2183, -0.3542, -3.531), (-0.1473, -0.3132, -3.233), (-0.2183, -0.65, -3.531), (-0.1473, -0.6909, -3.233), (-0.4744, -0.7979, -3.531), (-0.4744, -0.8798, -3.233), (-0.7306, -0.65, -3.531), (-0.8015, -0.6909, -3.233), (-0.7306, -0.3542, -3.531), (-0.8015, -0.3132, -3.233), (0.08795, -0.1774, -3.304), (-0.4744, 0.1473, -3.304), (0.08795, -0.8268, -3.304), (-0.4744, -1.151, -3.304), (-1.037, -0.8268, -3.304), (-1.037, -0.1774, -3.304), (-0.4744, 0.1473, -3.531), (0.08795, -0.1774, -3.531), (0.08795, -0.8268, -3.531), (-0.4744, -1.151, -3.531), (-1.037, -0.8268, -3.531), (-1.037, -0.1774, -3.531), (-0.4744, -0.2063, -4.047), (-0.2183, -0.3542, -4.047), (-0.2183, -0.65, -4.047), (-0.4744, -0.7979, -4.047), (-0.7306, -0.65, -4.047), (-0.7306, -0.3542, -4.047)], [], [(18, 13, 12, 19), (19, 12, 14, 20), (20, 14, 15, 21), (21, 15, 16, 22), (3, 1, 11, 9, 7, 5), (22, 16, 17, 23), (23, 17, 13, 18), (8, 10, 29, 28), (1, 3, 12, 13), (3, 5, 14, 12), (5, 7, 15, 14), (7, 9, 16, 15), (9, 11, 17, 16), (11, 1, 13, 17), (2, 0, 18, 19), (4, 2, 19, 20), (6, 4, 20, 21), (8, 6, 21, 22), (10, 8, 22, 23), (0, 10, 23, 18), (24, 25, 26, 27, 28, 29), (4, 6, 27, 26), (0, 2, 25, 24), (10, 0, 24, 29), (6, 8, 28, 27), (2, 4, 26, 25)])
me_cylinder.polygons.foreach_set('use_smooth', [True] * 26)
_k = set([(0, 2), (0, 10), (0, 24), (1, 3), (1, 11), (1, 13), (2, 4), (2, 25), (3, 5), (3, 12), (4, 6), (4, 26), (5, 7), (5, 14), (6, 8), (6, 27), (7, 9), (7, 15), (8, 10), (8, 28), (9, 11), (9, 16), (10, 29), (11, 17), (12, 13), (12, 14), (12, 19), (13, 17), (13, 18), (14, 15), (14, 20), (15, 16), (15, 21), (16, 17), (16, 22), (17, 23), (18, 19), (18, 23), (19, 20), (20, 21), (21, 22), (22, 23), (24, 25), (24, 29), (25, 26), (26, 27), (27, 28), (28, 29)])
me_cylinder.attributes.new('sharp_edge', 'BOOLEAN', 'EDGE').data.foreach_set('value', [ (min(e.vertices), max(e.vertices)) in _k for e in me_cylinder.edges])
_uv = me_cylinder.uv_layers.new(name='UVMap')
_uv.uv.foreach_set('vector', [0.02387, 0.1343, 0.006341, 0.1343, 0.006341, 0.1093, 0.02387, 0.1093, 0.0239, 0.2094, 0.006375, 0.2094, 0.006375, 0.1844, 0.0239, 0.1844, 0.0239, 0.1844, 0.006375, 0.1844, 0.006375, 0.1344, 0.0239, 0.1344, 0.0239, 0.1344, 0.006375, 0.1344, 0.006375, 0.1093, 0.0239, 0.1093, 0.07594, 0.07238, 0.05072, 0.08694, 0.02551, 0.07238, 0.02551, 0.04326, 0.05072, 0.02871, 0.07594, 0.04326, 0.02387, 0.2094, 0.006341, 0.2094, 0.006341, 0.1844, 0.02387, 0.1844, 0.02387, 0.1844, 0.006341, 0.1844, 0.006341, 0.1343, 0.02387, 0.1343, 0.03786, 0.167, 0.03786, 0.1556, 0.07762, 0.1556, 0.07762, 0.167, 0.05072, 0.08694, 0.07594, 0.07238, 0.09407, 0.08285, 0.05072, 0.1079, 0.07594, 0.07238, 0.07594, 0.04326, 0.09407, 0.03279, 0.09407, 0.08285, 0.07594, 0.04326, 0.05072, 0.02871, 0.05072, 0.007767, 0.09407, 0.03279, 0.05072, 0.02871, 0.02551, 0.04326, 0.007374, 0.03279, 0.05072, 0.007767, 0.02551, 0.04326, 0.02551, 0.07238, 0.007374, 0.08285, 0.007374, 0.03279, 0.02551, 0.07238, 0.05072, 0.08694, 0.05072, 0.1079, 0.007374, 0.08285, 0.03098, 0.06919, 0.05072, 0.08059, 0.05072, 0.1078, 0.007371, 0.08282, 0.03098, 0.04639, 0.03098, 0.06919, 0.007371, 0.08282, 0.007371, 0.03277, 0.05072, 0.03499, 0.03098, 0.04639, 0.007371, 0.03277, 0.05072, 0.007738, 0.07047, 0.04639, 0.05072, 0.03499, 0.05072, 0.007738, 0.09407, 0.03277, 0.07047, 0.06919, 0.07047, 0.04639, 0.09407, 0.03277, 0.09407, 0.08282, 0.05072, 0.08059, 0.07047, 0.06919, 0.09407, 0.08282, 0.05072, 0.1078, 0.1258, 0.08046, 0.106, 0.06906, 0.106, 0.04626, 0.1258, 0.03486, 0.1455, 0.04626, 0.1455, 0.06906, 0.03786, 0.1555, 0.03786, 0.1327, 0.07762, 0.1327, 0.07762, 0.1555, 0.03786, 0.1328, 0.03786, 0.1214, 0.07762, 0.1214, 0.07762, 0.1328, 0.03786, 0.1556, 0.03786, 0.1328, 0.07762, 0.1328, 0.07762, 0.1556, 0.03786, 0.1327, 0.03786, 0.1213, 0.07762, 0.1213, 0.07762, 0.1327, 0.03786, 0.1669, 0.03786, 0.1555, 0.07762, 0.1555, 0.07762, 0.1669])
me_cylinder.update()
me_cylinder.normals_split_custom_set([tuple(v) for v in zip(*[iter([0.5, 0.866, -1.031e-07, 0.5, 0.866, -1.031e-07, 0.5, 0.866, -1.031e-07, 0.5, 0.866, -1.031e-07, 1.0, 0.0, -2.621e-07, 1.0, 0.0, -2.621e-07, 1.0, 0.0, -2.621e-07, 1.0, 0.0, -2.621e-07, 0.5, -0.866, 1.713e-07, 0.5, -0.866, 1.713e-07, 0.5, -0.866, 1.713e-07, 0.5, -0.866, 1.713e-07, -0.5, -0.866, 5.435e-07, -0.5, -0.866, 5.435e-07, -0.5, -0.866, 5.435e-07, -0.5, -0.866, 5.435e-07, 3.216e-07, 0.0, 1.0, 3.216e-07, 0.0, 1.0, 3.216e-07, 0.0, 1.0, 3.216e-07, 0.0, 1.0, 3.216e-07, 0.0, 1.0, 3.216e-07, 0.0, 1.0, -1.0, 0.0, 5.242e-07, -1.0, 0.0, 5.242e-07, -1.0, 0.0, 5.242e-07, -1.0, 0.0, 5.242e-07, -0.5, 0.866, 1.622e-07, -0.5, 0.866, 1.622e-07, -0.5, 0.866, 1.622e-07, -0.5, 0.866, 1.622e-07, -1.0, 0.0, -1.156e-07, -1.0, 0.0, -1.156e-07, -1.0, 0.0, -1.156e-07, -1.0, 0.0, -1.156e-07, 0.1433, 0.2483, 0.958, 0.1433, 0.2483, 0.958, 0.1433, 0.2483, 0.958, 0.1433, 0.2483, 0.958, 0.2867, 9.231e-09, 0.958, 0.2867, 9.231e-09, 0.958, 0.2867, 9.231e-09, 0.958, 0.2867, 9.231e-09, 0.958, 0.1433, -0.2483, 0.958, 0.1433, -0.2483, 0.958, 0.1433, -0.2483, 0.958, 0.1433, -0.2483, 0.958, -0.1433, -0.2483, 0.958, -0.1433, -0.2483, 0.958, -0.1433, -0.2483, 0.958, -0.1433, -0.2483, 0.958, -0.2867, 0.0, 0.958, -0.2867, 0.0, 0.958, -0.2867, 0.0, 0.958, -0.2867, 0.0, 0.958, -0.1433, 0.2483, 0.958, -0.1433, 0.2483, 0.958, -0.1433, 0.2483, 0.958, -0.1433, 0.2483, 0.958, 0.0, 0.0, -1.0, 0.0, 0.0, -1.0, 0.0, 0.0, -1.0, 0.0, 0.0, -1.0, 0.0, 0.0, -1.0, 0.0, 0.0, -1.0, 0.0, 0.0, -1.0, 0.0, 0.0, -1.0, 0.0, 0.0, -1.0, 0.0, 0.0, -1.0, 0.0, 0.0, -1.0, 0.0, 0.0, -1.0, 0.0, 0.0, -1.0, 0.0, 0.0, -1.0, 0.0, 0.0, -1.0, 0.0, 0.0, -1.0, 0.0, 0.0, -1.0, 0.0, 0.0, -1.0, 0.0, 0.0, -1.0, 0.0, 0.0, -1.0, 0.0, 0.0, -1.0, 0.0, 0.0, -1.0, 0.0, 0.0, -1.0, 0.0, 0.0, -1.0, 0.0, 0.0, -1.0, 0.0, 0.0, -1.0, 0.0, 0.0, -1.0, 0.0, 0.0, -1.0, 0.0, 0.0, -1.0, 0.0, 0.0, -1.0, 0.5, -0.866, 9.768e-08, 0.5, -0.866, 9.768e-08, 0.5, -0.866, 9.768e-08, 0.5, -0.866, 9.768e-08, 0.5, 0.866, 0.0, 0.5, 0.866, 0.0, 0.5, 0.866, 0.0, 0.5, 0.866, 0.0, -0.5, 0.866, -4.884e-08, -0.5, 0.866, -4.884e-08, -0.5, 0.866, -4.884e-08, -0.5, 0.866, -4.884e-08, -0.5, -0.866, 0.0, -0.5, -0.866, 0.0, -0.5, -0.866, 0.0, -0.5, -0.866, 0.0, 1.0, 0.0, 5.778e-08, 1.0, 0.0, 5.778e-08, 1.0, 0.0, 5.778e-08, 1.0, 0.0, 5.778e-08])] * 3)])
me_cube_011 = bpy.data.meshes.new('Cube.011')
me_cube_011.from_pydata([(-1.271, -0.5387, -1.293), (-1.271, -0.5387, 1.221), (-1.271, 1.429, -1.293), (-1.271, 1.429, 1.221), (-1.185, -0.4037, -1.158), (-1.185, -0.4037, 1.086), (-1.185, 1.293, -1.158), (-1.185, 1.293, 1.086), (-1.214, 1.429, 1.221), (-1.214, 1.429, -1.293), (-1.214, -0.5387, -1.293), (-1.214, -0.5387, 1.221)], [], [(0, 1, 3, 2), (2, 3, 8, 9), (6, 7, 5, 4), (10, 11, 1, 0), (2, 9, 10, 0), (8, 3, 1, 11), (7, 6, 9, 8), (6, 4, 10, 9), (5, 7, 8, 11), (4, 5, 11, 10)])
me_cube_011.polygons.foreach_set('use_smooth', [True] * 10)
_k = set([(0, 1), (0, 2), (0, 10), (1, 3), (1, 11), (2, 3), (2, 9), (3, 8), (4, 5), (4, 6), (4, 10), (5, 7), (5, 11), (6, 7), (6, 9), (7, 8), (8, 9), (8, 11), (9, 10), (10, 11)])
me_cube_011.attributes.new('sharp_edge', 'BOOLEAN', 'EDGE').data.foreach_set('value', [ (min(e.vertices), max(e.vertices)) in _k for e in me_cube_011.edges])
_uv = me_cube_011.uv_layers.new(name='UVMap')
_uv.uv.foreach_set('vector', [0.1851, 0.4258, 0.1851, 0.232, 0.3367, 0.232, 0.3367, 0.4258, 0.1728, 0.4258, 0.1728, 0.232, 0.1772, 0.232, 0.1772, 0.4258, 0.01364, 0.4154, 0.01364, 0.2425, 0.1445, 0.2425, 0.1445, 0.4154, 0.1728, 0.4258, 0.1728, 0.232, 0.1772, 0.232, 0.1772, 0.4258, 0.1656, 0.4259, 0.1612, 0.4259, 0.1612, 0.2742, 0.1656, 0.2742, 0.1656, 0.4259, 0.1612, 0.4259, 0.1612, 0.2742, 0.1656, 0.2742, 0.01364, 0.2425, 0.01364, 0.4154, 0.003226, 0.4258, 0.003226, 0.2321, 0.01364, 0.4154, 0.1445, 0.4154, 0.1549, 0.4258, 0.003226, 0.4258, 0.1445, 0.2425, 0.01364, 0.2425, 0.003226, 0.2321, 0.1549, 0.2321, 0.1445, 0.4154, 0.1445, 0.2425, 0.1549, 0.2321, 0.1549, 0.4258])
me_cube_011.update()
me_cube_011.normals_split_custom_set([tuple(v) for v in zip(*[iter([-1.0, 0.0, 0.0, -1.0, 0.0, 0.0, -1.0, 0.0, 0.0, -1.0, 0.0, 0.0, 0.0, 1.0, 0.0, 0.0, 1.0, 0.0, 0.0, 1.0, 0.0, 0.0, 1.0, 0.0, 1.0, 0.0, 0.0, 1.0, 0.0, 0.0, 1.0, 0.0, 0.0, 1.0, 0.0, 0.0, 0.0, -1.0, 0.0, 0.0, -1.0, 0.0, 0.0, -1.0, 0.0, 0.0, -1.0, 0.0, 0.0, 0.0, -1.0, 0.0, 0.0, -1.0, 0.0, 0.0, -1.0, 0.0, 0.0, -1.0, 0.0, 0.0, 1.0, 0.0, 0.0, 1.0, 0.0, 0.0, 1.0, 0.0, 0.0, 1.0, 0.9775, 0.2108, 0.0, 0.9775, 0.2108, 0.0, 0.9775, 0.2108, 0.0, 0.9775, 0.2108, 0.0, 0.9775, 0.0, -0.2108, 0.9775, 0.0, -0.2108, 0.9775, 0.0, -0.2108, 0.9775, 0.0, -0.2108, 0.9775, 0.0, 0.2108, 0.9775, 0.0, 0.2108, 0.9775, 0.0, 0.2108, 0.9775, 0.0, 0.2108, 0.9775, -0.2108, 0.0, 0.9775, -0.2108, 0.0, 0.9775, -0.2108, 0.0, 0.9775, -0.2108, 0.0])] * 3)])
me_cylinder_001 = bpy.data.meshes.new('Cylinder.001')
me_cylinder_001.from_pydata([(-0.4744, -0.2063, -3.531), (-0.4744, -0.1244, -3.233), (-0.2183, -0.3542, -3.531), (-0.1473, -0.3132, -3.233), (-0.2183, -0.65, -3.531), (-0.1473, -0.6909, -3.233), (-0.4744, -0.7979, -3.531), (-0.4744, -0.8798, -3.233), (-0.7306, -0.65, -3.531), (-0.8015, -0.6909, -3.233), (-0.7306, -0.3542, -3.531), (-0.8015, -0.3132, -3.233), (0.08795, -0.1774, -3.304), (-0.4744, 0.1473, -3.304), (0.08795, -0.8268, -3.304), (-0.4744, -1.151, -3.304), (-1.037, -0.8268, -3.304), (-1.037, -0.1774, -3.304), (-0.4744, 0.1473, -3.531), (0.08795, -0.1774, -3.531), (0.08795, -0.8268, -3.531), (-0.4744, -1.151, -3.531), (-1.037, -0.8268, -3.531), (-1.037, -0.1774, -3.531), (-0.4744, -0.2063, -4.047), (-0.2183, -0.3542, -4.047), (-0.2183, -0.65, -4.047), (-0.4744, -0.7979, -4.047), (-0.7306, -0.65, -4.047), (-0.7306, -0.3542, -4.047)], [], [(18, 13, 12, 19), (19, 12, 14, 20), (20, 14, 15, 21), (21, 15, 16, 22), (3, 1, 11, 9, 7, 5), (22, 16, 17, 23), (23, 17, 13, 18), (8, 10, 29, 28), (1, 3, 12, 13), (3, 5, 14, 12), (5, 7, 15, 14), (7, 9, 16, 15), (9, 11, 17, 16), (11, 1, 13, 17), (2, 0, 18, 19), (4, 2, 19, 20), (6, 4, 20, 21), (8, 6, 21, 22), (10, 8, 22, 23), (0, 10, 23, 18), (24, 25, 26, 27, 28, 29), (4, 6, 27, 26), (0, 2, 25, 24), (10, 0, 24, 29), (6, 8, 28, 27), (2, 4, 26, 25)])
me_cylinder_001.polygons.foreach_set('use_smooth', [True] * 26)
_k = set([(0, 2), (0, 10), (0, 24), (1, 3), (1, 11), (1, 13), (2, 4), (2, 25), (3, 5), (3, 12), (4, 6), (4, 26), (5, 7), (5, 14), (6, 8), (6, 27), (7, 9), (7, 15), (8, 10), (8, 28), (9, 11), (9, 16), (10, 29), (11, 17), (12, 13), (12, 14), (12, 19), (13, 17), (13, 18), (14, 15), (14, 20), (15, 16), (15, 21), (16, 17), (16, 22), (17, 23), (18, 19), (18, 23), (19, 20), (20, 21), (21, 22), (22, 23), (24, 25), (24, 29), (25, 26), (26, 27), (27, 28), (28, 29)])
me_cylinder_001.attributes.new('sharp_edge', 'BOOLEAN', 'EDGE').data.foreach_set('value', [ (min(e.vertices), max(e.vertices)) in _k for e in me_cylinder_001.edges])
_uv = me_cylinder_001.uv_layers.new(name='UVMap')
_uv.uv.foreach_set('vector', [0.02392, 0.1344, 0.006392, 0.1344, 0.006392, 0.1093, 0.02392, 0.1093, 0.02391, 0.2095, 0.006384, 0.2095, 0.006384, 0.1844, 0.02391, 0.1844, 0.02391, 0.1844, 0.006384, 0.1844, 0.006384, 0.1344, 0.02391, 0.1344, 0.02391, 0.1344, 0.006384, 0.1344, 0.006384, 0.1093, 0.02391, 0.1093, 0.07593, 0.07236, 0.05072, 0.08691, 0.0255, 0.07236, 0.0255, 0.04324, 0.05072, 0.02868, 0.07593, 0.04324, 0.02392, 0.2095, 0.006392, 0.2095, 0.006392, 0.1844, 0.02392, 0.1844, 0.02392, 0.1844, 0.006392, 0.1844, 0.006392, 0.1344, 0.02392, 0.1344, 0.03782, 0.1669, 0.03782, 0.1555, 0.07758, 0.1555, 0.07758, 0.1669, 0.05072, 0.08691, 0.07593, 0.07236, 0.09407, 0.08282, 0.05072, 0.1079, 0.07593, 0.07236, 0.07593, 0.04324, 0.09407, 0.03277, 0.09407, 0.08282, 0.07593, 0.04324, 0.05072, 0.02868, 0.05072, 0.007741, 0.09407, 0.03277, 0.05072, 0.02868, 0.0255, 0.04324, 0.007366, 0.03277, 0.05072, 0.007741, 0.0255, 0.04324, 0.0255, 0.07236, 0.007366, 0.08282, 0.007366, 0.03277, 0.0255, 0.07236, 0.05072, 0.08691, 0.05072, 0.1079, 0.007366, 0.08282, 0.03092, 0.06925, 0.05067, 0.08065, 0.05067, 0.1079, 0.00732, 0.08288, 0.03092, 0.04645, 0.03092, 0.06925, 0.00732, 0.08288, 0.00732, 0.03282, 0.05067, 0.03505, 0.03092, 0.04645, 0.00732, 0.03282, 0.05067, 0.007793, 0.07041, 0.04645, 0.05067, 0.03505, 0.05067, 0.007793, 0.09402, 0.03282, 0.07041, 0.06925, 0.07041, 0.04645, 0.09402, 0.03282, 0.09402, 0.08288, 0.05067, 0.08065, 0.07041, 0.06925, 0.09402, 0.08288, 0.05067, 0.1079, 0.1258, 0.0804, 0.1061, 0.069, 0.1061, 0.0462, 0.1258, 0.0348, 0.1456, 0.0462, 0.1456, 0.069, 0.03789, 0.1555, 0.03789, 0.1327, 0.07764, 0.1327, 0.07764, 0.1555, 0.03782, 0.1327, 0.03782, 0.1213, 0.07758, 0.1213, 0.07758, 0.1327, 0.03782, 0.1555, 0.03782, 0.1327, 0.07758, 0.1327, 0.07758, 0.1555, 0.03789, 0.1327, 0.03789, 0.1213, 0.07764, 0.1213, 0.07764, 0.1327, 0.03789, 0.1669, 0.03789, 0.1555, 0.07764, 0.1555, 0.07764, 0.1669])
me_cylinder_001.update()
me_cylinder_001.normals_split_custom_set([tuple(v) for v in zip(*[iter([0.5, 0.866, -1.031e-07, 0.5, 0.866, -1.031e-07, 0.5, 0.866, -1.031e-07, 0.5, 0.866, -1.031e-07, 1.0, 0.0, -2.621e-07, 1.0, 0.0, -2.621e-07, 1.0, 0.0, -2.621e-07, 1.0, 0.0, -2.621e-07, 0.5, -0.866, 1.713e-07, 0.5, -0.866, 1.713e-07, 0.5, -0.866, 1.713e-07, 0.5, -0.866, 1.713e-07, -0.5, -0.866, 5.435e-07, -0.5, -0.866, 5.435e-07, -0.5, -0.866, 5.435e-07, -0.5, -0.866, 5.435e-07, 3.216e-07, 0.0, 1.0, 3.216e-07, 0.0, 1.0, 3.216e-07, 0.0, 1.0, 3.216e-07, 0.0, 1.0, 3.216e-07, 0.0, 1.0, 3.216e-07, 0.0, 1.0, -1.0, 0.0, 5.242e-07, -1.0, 0.0, 5.242e-07, -1.0, 0.0, 5.242e-07, -1.0, 0.0, 5.242e-07, -0.5, 0.866, 1.622e-07, -0.5, 0.866, 1.622e-07, -0.5, 0.866, 1.622e-07, -0.5, 0.866, 1.622e-07, -1.0, 0.0, -1.156e-07, -1.0, 0.0, -1.156e-07, -1.0, 0.0, -1.156e-07, -1.0, 0.0, -1.156e-07, 0.1433, 0.2483, 0.958, 0.1433, 0.2483, 0.958, 0.1433, 0.2483, 0.958, 0.1433, 0.2483, 0.958, 0.2867, 9.231e-09, 0.958, 0.2867, 9.231e-09, 0.958, 0.2867, 9.231e-09, 0.958, 0.2867, 9.231e-09, 0.958, 0.1433, -0.2483, 0.958, 0.1433, -0.2483, 0.958, 0.1433, -0.2483, 0.958, 0.1433, -0.2483, 0.958, -0.1433, -0.2483, 0.958, -0.1433, -0.2483, 0.958, -0.1433, -0.2483, 0.958, -0.1433, -0.2483, 0.958, -0.2867, 0.0, 0.958, -0.2867, 0.0, 0.958, -0.2867, 0.0, 0.958, -0.2867, 0.0, 0.958, -0.1433, 0.2483, 0.958, -0.1433, 0.2483, 0.958, -0.1433, 0.2483, 0.958, -0.1433, 0.2483, 0.958, 0.0, 0.0, -1.0, 0.0, 0.0, -1.0, 0.0, 0.0, -1.0, 0.0, 0.0, -1.0, 0.0, 0.0, -1.0, 0.0, 0.0, -1.0, 0.0, 0.0, -1.0, 0.0, 0.0, -1.0, 0.0, 0.0, -1.0, 0.0, 0.0, -1.0, 0.0, 0.0, -1.0, 0.0, 0.0, -1.0, 0.0, 0.0, -1.0, 0.0, 0.0, -1.0, 0.0, 0.0, -1.0, 0.0, 0.0, -1.0, 0.0, 0.0, -1.0, 0.0, 0.0, -1.0, 0.0, 0.0, -1.0, 0.0, 0.0, -1.0, 0.0, 0.0, -1.0, 0.0, 0.0, -1.0, 0.0, 0.0, -1.0, 0.0, 0.0, -1.0, 0.0, 0.0, -1.0, 0.0, 0.0, -1.0, 0.0, 0.0, -1.0, 0.0, 0.0, -1.0, 0.0, 0.0, -1.0, 0.0, 0.0, -1.0, 0.5, -0.866, 9.768e-08, 0.5, -0.866, 9.768e-08, 0.5, -0.866, 9.768e-08, 0.5, -0.866, 9.768e-08, 0.5, 0.866, 0.0, 0.5, 0.866, 0.0, 0.5, 0.866, 0.0, 0.5, 0.866, 0.0, -0.5, 0.866, -4.884e-08, -0.5, 0.866, -4.884e-08, -0.5, 0.866, -4.884e-08, -0.5, 0.866, -4.884e-08, -0.5, -0.866, 0.0, -0.5, -0.866, 0.0, -0.5, -0.866, 0.0, -0.5, -0.866, 0.0, 1.0, 0.0, 5.778e-08, 1.0, 0.0, 5.778e-08, 1.0, 0.0, 5.778e-08, 1.0, 0.0, 5.778e-08])] * 3)])
me_cylinder_002 = bpy.data.meshes.new('Cylinder.002')
me_cylinder_002.from_pydata([(0.1123, 0.5941, -1.756), (0.1123, 0.3089, -1.557), (0.6268, 0.2971, -1.756), (0.3798, 0.1545, -1.557), (0.6268, -0.2971, -1.756), (0.3798, -0.1545, -1.557), (0.1123, -0.5941, -1.756), (0.1123, -0.3089, -1.557), (-0.4022, -0.2971, -1.756), (-0.1553, -0.1545, -1.557), (-0.4022, 0.2971, -1.756), (-0.1553, 0.1545, -1.557), (0.3032, 0.1102, -1.348), (0.1123, 0.2204, -1.348), (0.3032, -0.1102, -1.348), (0.1123, -0.2204, -1.348), (-0.07859, -0.1102, -1.348), (-0.07859, 0.1102, -1.348), (0.1123, 0.8759, -1.887), (0.8709, 0.438, -1.887), (0.8709, -0.438, -1.887), (0.1123, -0.8759, -1.887), (-0.6463, -0.438, -1.887), (-0.6463, 0.438, -1.887), (0.1123, 0.9971, -1.99), (0.9758, 0.4986, -1.99), (0.9758, -0.4986, -1.99), (0.1123, -0.9971, -1.99), (-0.7512, -0.4986, -1.99), (-0.7512, 0.4986, -1.99), (0.2337, 0.07011, -0.7995), (0.1123, 0.1402, -0.7995), (0.2337, -0.07011, -0.7995), (0.1123, -0.1402, -0.7995), (-0.009148, -0.07011, -0.7995), (-0.009148, 0.07011, -0.7995), (0.2173, 0.06062, -0.03266), (0.1123, 0.1212, -0.03266), (0.2173, -0.06062, -0.03266), (0.1123, -0.1212, -0.03266), (0.007298, -0.06062, -0.03266), (0.007298, 0.06062, -0.03266), (0.362, 0.06615, 0.2559), (0.2576, 0.1323, 0.3031), (0.362, -0.06615, 0.2559), (0.2576, -0.1323, 0.3031), (0.1532, -0.06615, 0.3503), (0.1532, 0.06615, 0.3503), (0.5178, 0.06615, 0.2764), (0.506, 0.1323, 0.3904), (0.5178, -0.06615, 0.2764), (0.506, -0.1323, 0.3904), (0.4943, -0.06615, 0.5044), (0.4943, 0.06615, 0.5044), (0.7493, 0.06615, 0.2591), (0.7824, 0.1323, 0.3688), (0.7493, -0.06615, 0.2591), (0.7824, -0.1323, 0.3688), (0.8155, -0.06615, 0.4785), (0.8155, 0.06615, 0.4785), (0.922, 0.06615, 0.155), (1.001, 0.1323, 0.2384), (0.922, -0.06615, 0.155), (1.001, -0.1323, 0.2384), (1.079, -0.06615, 0.3218), (1.079, 0.06615, 0.3218), (0.9732, 0.08771, 0.05543), (1.077, 0.1754, 0.166), (0.9732, -0.08771, 0.05543), (1.077, -0.1754, 0.166), (1.182, -0.08771, 0.2766), (1.182, 0.08771, 0.2766), (1.216, 0.1316, -0.2772), (1.372, 0.2631, -0.1113), (1.216, -0.1316, -0.2772), (1.372, -0.2631, -0.1113), (1.528, -0.1316, 0.05456), (1.528, 0.1316, 0.05456), (1.316, 0.1316, -0.3715), (1.472, 0.2631, -0.2056), (1.316, -0.1316, -0.3715), (1.472, -0.2631, -0.2056), (1.628, -0.1316, -0.03975), (1.628, 0.1316, -0.03975), (1.372, 0.08771, -0.32), (1.476, 0.1754, -0.2094), (1.372, -0.08771, -0.32), (1.476, -0.1754, -0.2094), (1.58, -0.08771, -0.09879), (1.58, 0.08771, -0.09879), (1.203, 0.08771, -0.1614), (1.308, 0.1754, -0.05082), (1.203, -0.08771, -0.1614), (1.308, -0.1754, -0.05082), (1.412, -0.08771, 0.05976), (1.412, 0.08771, 0.05976)], [], [(0, 1, 3, 2), (2, 3, 5, 4), (4, 5, 7, 6), (6, 7, 9, 8), (5, 3, 12, 14), (8, 9, 11, 10), (10, 11, 1, 0), (4, 6, 21, 20), (16, 15, 33, 34), (11, 9, 16, 17), (3, 1, 13, 12), (7, 5, 14, 15), (1, 11, 17, 13), (9, 7, 15, 16), (20, 21, 27, 26), (10, 0, 18, 23), (6, 8, 22, 21), (2, 4, 20, 19), (8, 10, 23, 22), (0, 2, 19, 18), (24, 25, 26, 27, 28, 29), (18, 19, 25, 24), (23, 18, 24, 29), (21, 22, 28, 27), (19, 20, 26, 25), (22, 23, 29, 28), (30, 31, 37, 36), (14, 12, 30, 32), (17, 16, 34, 35), (15, 14, 32, 33), (12, 13, 31, 30), (13, 17, 35, 31), (41, 40, 46, 47), (31, 35, 41, 37), (34, 33, 39, 40), (32, 30, 36, 38), (35, 34, 40, 41), (33, 32, 38, 39), (47, 46, 52, 53), (39, 38, 44, 45), (36, 37, 43, 42), (37, 41, 47, 43), (40, 39, 45, 46), (38, 36, 42, 44), (49, 53, 59, 55), (45, 44, 50, 51), (42, 43, 49, 48), (43, 47, 53, 49), (46, 45, 51, 52), (44, 42, 48, 50), (59, 58, 64, 65), (52, 51, 57, 58), (50, 48, 54, 56), (53, 52, 58, 59), (51, 50, 56, 57), (48, 49, 55, 54), (61, 65, 71, 67), (57, 56, 62, 63), (54, 55, 61, 60), (55, 59, 65, 61), (58, 57, 63, 64), (56, 54, 60, 62), (71, 70, 76, 77), (64, 63, 69, 70), (62, 60, 66, 68), (65, 64, 70, 71), (63, 62, 68, 69), (60, 61, 67, 66), (76, 75, 81, 82), (69, 68, 74, 75), (66, 67, 73, 72), (67, 71, 77, 73), (70, 69, 75, 76), (68, 66, 72, 74), (83, 82, 88, 89), (74, 72, 78, 80), (77, 76, 82, 83), (75, 74, 80, 81), (72, 73, 79, 78), (73, 77, 83, 79), (85, 89, 95, 91), (81, 80, 86, 87), (78, 79, 85, 84), (79, 83, 89, 85), (82, 81, 87, 88), (80, 78, 84, 86), (90, 91, 95, 94, 93, 92), (88, 87, 93, 94), (86, 84, 90, 92), (89, 88, 94, 95), (87, 86, 92, 93), (84, 85, 91, 90)])
me_cylinder_002.polygons.foreach_set('use_smooth', [True] * 92)
_k = set([(0, 1), (0, 2), (0, 10), (0, 18), (1, 3), (1, 11), (1, 13), (2, 3), (2, 4), (2, 19), (3, 5), (3, 12), (4, 5), (4, 6), (4, 20), (5, 7), (5, 14), (6, 7), (6, 8), (6, 21), (7, 9), (7, 15), (8, 9), (8, 10), (8, 22), (9, 11), (9, 16), (10, 11), (10, 23), (11, 17), (12, 13), (12, 14), (12, 30), (13, 17), (13, 31), (14, 15), (14, 32), (15, 16), (15, 33), (16, 17), (16, 34), (17, 35), (18, 19), (18, 23), (18, 24), (19, 20), (19, 25), (20, 21), (20, 26), (21, 22), (21, 27), (22, 23), (22, 28), (23, 29), (24, 25), (24, 29), (25, 26), (26, 27), (27, 28), (28, 29), (30, 31), (30, 32), (30, 36), (31, 35), (31, 37), (32, 33), (32, 38), (33, 34), (33, 39), (34, 35), (34, 40), (35, 41), (36, 37), (36, 38), (36, 42), (37, 41), (37, 43), (38, 39), (38, 44), (39, 40), (39, 45), (40, 41), (40, 46), (41, 47), (42, 43), (42, 44), (42, 48), (43, 47), (43, 49), (44, 45), (44, 50), (45, 46), (45, 51), (46, 47), (46, 52), (47, 53), (48, 49), (48, 50), (48, 54), (49, 53), (49, 55), (50, 51), (50, 56), (51, 52), (51, 57), (52, 53), (52, 58), (53, 59), (54, 55), (54, 56), (54, 60), (55, 59), (55, 61), (56, 57), (56, 62), (57, 58), (57, 63), (58, 59), (58, 64), (59, 65), (60, 61), (60, 62), (60, 66), (61, 65), (61, 67), (62, 63), (62, 68), (63, 64), (63, 69), (64, 65), (64, 70), (65, 71), (66, 67), (66, 68), (66, 72), (67, 71), (67, 73), (68, 69), (68, 74), (69, 70), (69, 75), (70, 71), (70, 76), (71, 77), (72, 73), (72, 74), (72, 78), (73, 77), (73, 79), (74, 75), (74, 80), (75, 76), (75, 81), (76, 77), (76, 82), (77, 83), (78, 79), (78, 80), (78, 84), (79, 83), (79, 85), (80, 81), (80, 86), (81, 82), (81, 87), (82, 83), (82, 88), (83, 89), (84, 85), (84, 86), (84, 90), (85, 89), (85, 91), (86, 87), (86, 92), (87, 88), (87, 93), (88, 89), (88, 94), (89, 95), (90, 91), (90, 92), (91, 95), (92, 93), (93, 94), (94, 95)])
me_cylinder_002.attributes.new('sharp_edge', 'BOOLEAN', 'EDGE').data.foreach_set('value', [ (min(e.vertices), max(e.vertices)) in _k for e in me_cylinder_002.edges])
_uv = me_cylinder_002.uv_layers.new(name='UVMap')
_uv.uv.foreach_set('vector', [0.2949, 0.06162, 0.3148, 0.07116, 0.3148, 0.09486, 0.2949, 0.1072, 0.2949, 0.1072, 0.3148, 0.09486, 0.3354, 0.1068, 0.3345, 0.1302, 0.3345, 0.1302, 0.3354, 0.1068, 0.356, 0.09509, 0.3741, 0.1076, 0.3741, 0.1076, 0.356, 0.09509, 0.356, 0.07139, 0.3741, 0.06207, 0.5812, 0.468, 0.5574, 0.468, 0.5608, 0.4586, 0.5778, 0.4586, 0.4548, 0.1748, 0.4658, 0.1557, 0.4896, 0.1557, 0.5006, 0.1748, 0.3345, 0.03906, 0.3354, 0.05943, 0.3148, 0.07116, 0.2949, 0.06162, 0.3345, 0.1302, 0.3741, 0.1076, 0.3923, 0.1195, 0.334, 0.1528, 0.3993, 0.1521, 0.4095, 0.1498, 0.4072, 0.1922, 0.4007, 0.1936, 0.4896, 0.1557, 0.4658, 0.1557, 0.4692, 0.1387, 0.4862, 0.1387, 0.4324, 0.1357, 0.409, 0.1324, 0.4097, 0.1498, 0.4265, 0.1522, 0.4087, 0.1324, 0.4322, 0.1358, 0.4263, 0.1522, 0.4095, 0.1498, 0.409, 0.1324, 0.3946, 0.1354, 0.3995, 0.152, 0.4097, 0.1498, 0.3944, 0.1356, 0.4087, 0.1324, 0.4095, 0.1498, 0.3993, 0.1521, 0.5442, 0.4052, 0.5442, 0.4724, 0.5344, 0.4765, 0.5344, 0.4, 0.3345, 0.03906, 0.2949, 0.06162, 0.2756, 0.0517, 0.334, 0.01843, 0.3741, 0.1076, 0.3741, 0.06207, 0.3923, 0.05235, 0.3923, 0.1195, 0.2949, 0.1072, 0.3345, 0.1302, 0.334, 0.1528, 0.2756, 0.1189, 0.3741, 0.06207, 0.3345, 0.03906, 0.334, 0.01843, 0.3923, 0.05235, 0.2949, 0.06162, 0.2949, 0.1072, 0.2756, 0.1189, 0.2756, 0.0517, 0.2532, 0.1089, 0.2532, 0.1853, 0.1868, 0.224, 0.1203, 0.1862, 0.1203, 0.1097, 0.1868, 0.07108, 0.5113, 0.4074, 0.5113, 0.3402, 0.521, 0.3349, 0.521, 0.4114, 0.334, 0.01843, 0.2756, 0.0517, 0.267, 0.04779, 0.3335, 0.009921, 0.3923, 0.1195, 0.3923, 0.05235, 0.4, 0.04854, 0.4, 0.125, 0.2756, 0.1189, 0.334, 0.1528, 0.3335, 0.1629, 0.267, 0.1243, 0.4792, 0.4076, 0.4792, 0.3401, 0.4887, 0.3354, 0.4887, 0.4123, 0.4179, 0.1936, 0.4073, 0.1921, 0.4011, 0.2494, 0.4103, 0.2507, 0.5778, 0.4586, 0.5608, 0.4586, 0.5639, 0.428, 0.5747, 0.428, 0.4862, 0.1387, 0.4692, 0.1387, 0.4723, 0.09625, 0.4831, 0.09625, 0.4095, 0.1498, 0.4263, 0.1522, 0.4178, 0.1937, 0.4072, 0.1922, 0.4265, 0.1522, 0.4097, 0.1498, 0.4073, 0.1921, 0.4179, 0.1936, 0.4097, 0.1498, 0.3995, 0.152, 0.4008, 0.1935, 0.4073, 0.1921, 0.4824, 0.03824, 0.4731, 0.03824, 0.4726, 0.006996, 0.4828, 0.006996, 0.4073, 0.1921, 0.4008, 0.1935, 0.3955, 0.2506, 0.4011, 0.2494, 0.4007, 0.1936, 0.4072, 0.1922, 0.4012, 0.2495, 0.3955, 0.2507, 0.5747, 0.428, 0.5639, 0.428, 0.5646, 0.3814, 0.5739, 0.3814, 0.4831, 0.09625, 0.4723, 0.09625, 0.4731, 0.03824, 0.4824, 0.03824, 0.4072, 0.1922, 0.4178, 0.1937, 0.4104, 0.2508, 0.4012, 0.2495, 0.5981, 0.3569, 0.6083, 0.3569, 0.6083, 0.3816, 0.5981, 0.3816, 0.4012, 0.2495, 0.4104, 0.2508, 0.418, 0.2722, 0.4082, 0.2743, 0.4103, 0.2507, 0.4011, 0.2494, 0.4081, 0.2742, 0.4178, 0.2721, 0.4011, 0.2494, 0.3955, 0.2506, 0.4023, 0.279, 0.4081, 0.2742, 0.3955, 0.2507, 0.4012, 0.2495, 0.4082, 0.2743, 0.4024, 0.2791, 0.5739, 0.3814, 0.5646, 0.3814, 0.5642, 0.3569, 0.5744, 0.3569, 0.4249, 0.2808, 0.425, 0.2906, 0.448, 0.2889, 0.4446, 0.2793, 0.4082, 0.2743, 0.418, 0.2722, 0.4288, 0.2737, 0.425, 0.2808, 0.4178, 0.2721, 0.4081, 0.2742, 0.4249, 0.2808, 0.4287, 0.2737, 0.4081, 0.2742, 0.4023, 0.279, 0.425, 0.2906, 0.4249, 0.2808, 0.4024, 0.2791, 0.4082, 0.2743, 0.425, 0.2808, 0.4252, 0.2907, 0.5359, 0.3462, 0.5461, 0.3462, 0.5461, 0.358, 0.5359, 0.358, 0.5981, 0.4065, 0.6083, 0.4065, 0.6083, 0.428, 0.5981, 0.428, 0.4252, 0.2907, 0.425, 0.2808, 0.4448, 0.2793, 0.4481, 0.2888, 0.5359, 0.358, 0.5461, 0.358, 0.5461, 0.3758, 0.5359, 0.3758, 0.5981, 0.3816, 0.6083, 0.3816, 0.6083, 0.4065, 0.5981, 0.4065, 0.425, 0.2808, 0.4288, 0.2737, 0.4453, 0.2725, 0.4448, 0.2793, 0.4287, 0.2737, 0.4249, 0.2808, 0.4446, 0.2793, 0.4452, 0.2725, 0.4612, 0.2698, 0.468, 0.2774, 0.475, 0.2736, 0.466, 0.2635, 0.4448, 0.2793, 0.4453, 0.2725, 0.4584, 0.2649, 0.4613, 0.2697, 0.4452, 0.2725, 0.4446, 0.2793, 0.4612, 0.2698, 0.4583, 0.2649, 0.4446, 0.2793, 0.448, 0.2889, 0.468, 0.2774, 0.4612, 0.2698, 0.4481, 0.2888, 0.4448, 0.2793, 0.4613, 0.2697, 0.4681, 0.2773, 0.5359, 0.3758, 0.5461, 0.3758, 0.5461, 0.39, 0.5359, 0.39, 0.5964, 0.4363, 0.61, 0.4363, 0.6133, 0.4648, 0.5931, 0.4648, 0.4681, 0.2773, 0.4613, 0.2697, 0.4661, 0.2635, 0.4751, 0.2735, 0.5017, 0.4356, 0.5017, 0.4254, 0.5084, 0.4238, 0.5084, 0.4373, 0.5981, 0.428, 0.6083, 0.428, 0.61, 0.4363, 0.5964, 0.4363, 0.4941, 0.4407, 0.5017, 0.4356, 0.5084, 0.4373, 0.4983, 0.444, 0.5017, 0.4254, 0.4941, 0.4203, 0.4983, 0.417, 0.5084, 0.4238, 0.5002, 0.2563, 0.4867, 0.2412, 0.4946, 0.2342, 0.5081, 0.2493, 0.4661, 0.2635, 0.4623, 0.257, 0.481, 0.2315, 0.4867, 0.2412, 0.4622, 0.2571, 0.466, 0.2635, 0.4867, 0.2413, 0.481, 0.2316, 0.466, 0.2635, 0.475, 0.2736, 0.5002, 0.2564, 0.4867, 0.2413, 0.4751, 0.2735, 0.4661, 0.2635, 0.4867, 0.2412, 0.5002, 0.2563, 0.5964, 0.4788, 0.61, 0.4788, 0.6133, 0.5004, 0.5931, 0.5004, 0.4091, 0.04642, 0.4091, 0.02613, 0.415, 0.02951, 0.415, 0.04303, 0.5931, 0.5004, 0.6133, 0.5004, 0.6133, 0.5089, 0.5931, 0.5089, 0.5931, 0.4648, 0.6133, 0.4648, 0.6133, 0.4733, 0.5931, 0.4733, 0.4867, 0.2412, 0.481, 0.2315, 0.4889, 0.2246, 0.4946, 0.2342, 0.481, 0.2316, 0.4867, 0.2413, 0.4946, 0.2343, 0.4889, 0.2247, 0.4867, 0.2413, 0.5002, 0.2564, 0.5081, 0.2495, 0.4946, 0.2343, 0.5315, 0.4957, 0.5328, 0.4883, 0.5505, 0.4883, 0.5492, 0.4957, 0.4265, 0.01599, 0.444, 0.02613, 0.4382, 0.02951, 0.4266, 0.02275, 0.444, 0.04642, 0.4265, 0.05656, 0.4266, 0.0498, 0.4382, 0.04303, 0.4265, 0.05656, 0.4091, 0.04642, 0.415, 0.04303, 0.4266, 0.0498, 0.4091, 0.02613, 0.4265, 0.01599, 0.4266, 0.02275, 0.415, 0.02951, 0.444, 0.02613, 0.444, 0.04642, 0.4382, 0.04303, 0.4382, 0.02951, 0.252, 0.05576, 0.2404, 0.06252, 0.2288, 0.05576, 0.2288, 0.04224, 0.2404, 0.03548, 0.252, 0.04224, 0.5682, 0.4883, 0.5696, 0.4957, 0.5519, 0.4957, 0.5505, 0.4883, 0.5831, 0.5026, 0.5696, 0.5026, 0.5696, 0.4883, 0.5831, 0.4883, 0.5063, 0.3508, 0.4928, 0.3508, 0.4928, 0.3365, 0.5063, 0.3365, 0.5696, 0.4957, 0.5695, 0.5092, 0.5518, 0.5092, 0.5519, 0.4957, 0.5316, 0.5092, 0.5315, 0.4957, 0.5492, 0.4957, 0.5492, 0.5092])
me_cylinder_002.update()
me_cylinder_002.normals_split_custom_set([tuple(v) for v in zip(*[iter([0.3134, 0.5429, 0.7791, 0.3134, 0.5429, 0.7791, 0.3134, 0.5429, 0.7791, 0.3134, 0.5429, 0.7791, 0.6268, 0.0, 0.7791, 0.6268, 0.0, 0.7791, 0.6268, 0.0, 0.7791, 0.6268, 0.0, 0.7791, 0.3134, -0.5429, 0.7791, 0.3134, -0.5429, 0.7791, 0.3134, -0.5429, 0.7791, 0.3134, -0.5429, 0.7791, -0.3134, -0.5429, 0.7791, -0.3134, -0.5429, 0.7791, -0.3134, -0.5429, 0.7791, -0.3134, -0.5429, 0.7791, 0.9391, 0.0, 0.3436, 0.9391, 0.0, 0.3436, 0.9391, 0.0, 0.3436, 0.9391, 0.0, 0.3436, -0.6268, 0.0, 0.7791, -0.6268, 0.0, 0.7791, -0.6268, 0.0, 0.7791, -0.6268, 0.0, 0.7791, -0.3134, 0.5429, 0.7791, -0.3134, 0.5429, 0.7791, -0.3134, 0.5429, 0.7791, -0.3134, 0.5429, 0.7791, 0.236, -0.4087, 0.8816, 0.236, -0.4087, 0.8816, 0.236, -0.4087, 0.8816, 0.236, -0.4087, 0.8816, -0.496, -0.8592, 0.1256, -0.496, -0.8592, 0.1256, -0.496, -0.8592, 0.1256, -0.496, -0.8592, 0.1256, -0.9391, 0.0, 0.3436, -0.9391, 0.0, 0.3436, -0.9391, 0.0, 0.3436, -0.9391, 0.0, 0.3436, 0.4696, 0.8133, 0.3436, 0.4696, 0.8133, 0.3436, 0.4696, 0.8133, 0.3436, 0.4696, 0.8133, 0.3436, 0.4696, -0.8133, 0.3436, 0.4696, -0.8133, 0.3436, 0.4696, -0.8133, 0.3436, 0.4696, -0.8133, 0.3436, -0.4696, 0.8133, 0.3436, -0.4696, 0.8133, 0.3436, -0.4696, 0.8133, 0.3436, -0.4696, 0.8133, 0.3436, -0.4696, -0.8133, 0.3436, -0.4696, -0.8133, 0.3436, -0.4696, -0.8133, 0.3436, -0.4696, -0.8133, 0.3436, 0.3515, -0.6088, 0.7112, 0.3515, -0.6088, 0.7112, 0.3515, -0.6088, 0.7112, 0.3515, -0.6088, 0.7112, -0.236, 0.4087, 0.8816, -0.236, 0.4087, 0.8816, -0.236, 0.4087, 0.8816, -0.236, 0.4087, 0.8816, -0.236, -0.4087, 0.8816, -0.236, -0.4087, 0.8816, -0.236, -0.4087, 0.8816, -0.236, -0.4087, 0.8816, 0.472, 0.0, 0.8816, 0.472, 0.0, 0.8816, 0.472, 0.0, 0.8816, 0.472, 0.0, 0.8816, -0.472, 0.0, 0.8816, -0.472, 0.0, 0.8816, -0.472, 0.0, 0.8816, -0.472, 0.0, 0.8816, 0.236, 0.4087, 0.8816, 0.236, 0.4087, 0.8816, 0.236, 0.4087, 0.8816, 0.236, 0.4087, 0.8816, 4.615e-08, 0.0, -1.0, 4.615e-08, 0.0, -1.0, 4.615e-08, 0.0, -1.0, 4.615e-08, 0.0, -1.0, 4.615e-08, 0.0, -1.0, 4.615e-08, 0.0, -1.0, 0.3515, 0.6088, 0.7112, 0.3515, 0.6088, 0.7112, 0.3515, 0.6088, 0.7112, 0.3515, 0.6088, 0.7112, -0.3515, 0.6088, 0.7112, -0.3515, 0.6088, 0.7112, -0.3515, 0.6088, 0.7112, -0.3515, 0.6088, 0.7112, -0.3515, -0.6088, 0.7112, -0.3515, -0.6088, 0.7112, -0.3515, -0.6088, 0.7112, -0.3515, -0.6088, 0.7112, 0.703, 0.0, 0.7112, 0.703, 0.0, 0.7112, 0.703, 0.0, 0.7112, 0.703, 0.0, 0.7112, -0.703, 0.0, 0.7112, -0.703, 0.0, 0.7112, -0.703, 0.0, 0.7112, -0.703, 0.0, 0.7112, 0.4999, 0.8658, 0.02144, 0.4999, 0.8658, 0.02144, 0.4999, 0.8658, 0.02144, 0.4999, 0.8658, 0.02144, 0.9921, 0.0, 0.1256, 0.9921, 0.0, 0.1256, 0.9921, 0.0, 0.1256, 0.9921, 0.0, 0.1256, -0.9921, 0.0, 0.1256, -0.9921, 0.0, 0.1256, -0.9921, 0.0, 0.1256, -0.9921, 0.0, 0.1256, 0.496, -0.8592, 0.1256, 0.496, -0.8592, 0.1256, 0.496, -0.8592, 0.1256, 0.496, -0.8592, 0.1256, 0.496, 0.8592, 0.1256, 0.496, 0.8592, 0.1256, 0.496, 0.8592, 0.1256, 0.496, 0.8592, 0.1256, -0.496, 0.8592, 0.1256, -0.496, 0.8592, 0.1256, -0.496, 0.8592, 0.1256, -0.496, 0.8592, 0.1256, -0.9345, 0.0, 0.356, -0.9345, 0.0, 0.356, -0.9345, 0.0, 0.356, -0.9345, 0.0, 0.356, -0.4999, 0.8658, 0.02144, -0.4999, 0.8658, 0.02144, -0.4999, 0.8658, 0.02144, -0.4999, 0.8658, 0.02144, -0.4999, -0.8658, 0.02144, -0.4999, -0.8658, 0.02144, -0.4999, -0.8658, 0.02144, -0.4999, -0.8658, 0.02144, 0.9998, 0.0, 0.02144, 0.9998, 0.0, 0.02144, 0.9998, 0.0, 0.02144, 0.9998, 0.0, 0.02144, -0.9998, 0.0, 0.02144, -0.9998, 0.0, 0.02144, -0.9998, 0.0, 0.02144, -0.9998, 0.0, 0.02144, 0.4999, -0.8658, 0.02144, 0.4999, -0.8658, 0.02144, 0.4999, -0.8658, 0.02144, 0.4999, -0.8658, 0.02144, -0.4116, 0.0, 0.9114, -0.4116, 0.0, 0.9114, -0.4116, 0.0, 0.9114, -0.4116, 0.0, 0.9114, 0.4632, -0.8537, -0.2378, 0.4632, -0.8537, -0.2378, 0.4632, -0.8537, -0.2378, 0.4632, -0.8537, -0.2378, 0.4632, 0.8537, -0.2378, 0.4632, 0.8537, -0.2378, 0.4632, 0.8537, -0.2378, 0.4632, 0.8537, -0.2378, -0.4807, 0.8592, 0.1749, -0.4807, 0.8592, 0.1749, -0.4807, 0.8592, 0.1749, -0.4807, 0.8592, 0.1749, -0.4807, -0.8592, 0.1749, -0.4807, -0.8592, 0.1749, -0.4807, -0.8592, 0.1749, -0.4807, -0.8592, 0.1749, 0.8939, 0.0, -0.4482, 0.8939, 0.0, -0.4482, 0.8939, 0.0, -0.4482, 0.8939, 0.0, -0.4482, 0.04017, 0.8617, 0.5059, 0.04017, 0.8617, 0.5059, 0.04017, 0.8617, 0.5059, 0.04017, 0.8617, 0.5059, 0.1495, -0.8144, -0.5608, 0.1495, -0.8144, -0.5608, 0.1495, -0.8144, -0.5608, 0.1495, -0.8144, -0.5608, 0.1495, 0.8144, -0.5608, 0.1495, 0.8144, -0.5608, 0.1495, 0.8144, -0.5608, 0.1495, 0.8144, -0.5608, -0.2141, 0.825, 0.523, -0.2141, 0.825, 0.523, -0.2141, 0.825, 0.523, -0.2141, 0.825, 0.523, -0.2141, -0.825, 0.523, -0.2141, -0.825, 0.523, -0.2141, -0.825, 0.523, -0.2141, -0.825, 0.523, 0.1305, 0.0, -0.9915, 0.1305, 0.0, -0.9915, 0.1305, 0.0, -0.9915, 0.1305, 0.0, -0.9915, 0.5109, 0.0, 0.8596, 0.5109, 0.0, 0.8596, 0.5109, 0.0, 0.8596, 0.5109, 0.0, 0.8596, 0.04017, -0.8617, 0.5059, 0.04017, -0.8617, 0.5059, 0.04017, -0.8617, 0.5059, 0.04017, -0.8617, 0.5059, -0.07451, 0.0, -0.9972, -0.07451, 0.0, -0.9972, -0.07451, 0.0, -0.9972, -0.07451, 0.0, -0.9972, 0.08027, 0.0, 0.9968, 0.08027, 0.0, 0.9968, 0.08027, 0.0, 0.9968, 0.08027, 0.0, 0.9968, -0.03874, -0.8617, -0.506, -0.03874, -0.8617, -0.506, -0.03874, -0.8617, -0.506, -0.03874, -0.8617, -0.506, -0.03874, 0.8617, -0.506, -0.03874, 0.8617, -0.506, -0.03874, 0.8617, -0.506, -0.03874, 0.8617, -0.506, 0.08052, 0.8165, 0.5717, 0.08052, 0.8165, 0.5717, 0.08052, 0.8165, 0.5717, 0.08052, 0.8165, 0.5717, -0.2625, -0.8601, -0.4375, -0.2625, -0.8601, -0.4375, -0.2625, -0.8601, -0.4375, -0.2625, -0.8601, -0.4375, -0.2625, 0.8601, -0.4375, -0.2625, 0.8601, -0.4375, -0.2625, 0.8601, -0.4375, -0.2625, 0.8601, -0.4375, 0.2611, 0.8601, 0.4383, 0.2611, 0.8601, 0.4383, 0.2611, 0.8601, 0.4383, 0.2611, 0.8601, 0.4383, 0.2611, -0.8601, 0.4383, 0.2611, -0.8601, 0.4383, 0.2611, -0.8601, 0.4383, 0.2611, -0.8601, 0.4383, -0.5162, 0.0, -0.8564, -0.5162, 0.0, -0.8564, -0.5162, 0.0, -0.8564, -0.5162, 0.0, -0.8564, 0.5395, 0.0, 0.842, 0.5395, 0.0, 0.842, 0.5395, 0.0, 0.842, 0.5395, 0.0, 0.842, 0.08052, -0.8165, 0.5717, 0.08052, -0.8165, 0.5717, 0.08052, -0.8165, 0.5717, 0.08052, -0.8165, 0.5717, -0.8891, 0.0, -0.4577, -0.8891, 0.0, -0.4577, -0.8891, 0.0, -0.4577, -0.8891, 0.0, -0.4577, 0.4037, 0.0, 0.9149, 0.4037, 0.0, 0.9149, 0.4037, 0.0, 0.9149, 0.4037, 0.0, 0.9149, -0.5659, -0.8165, -0.1146, -0.5659, -0.8165, -0.1146, -0.5659, -0.8165, -0.1146, -0.5659, -0.8165, -0.1146, -0.5659, 0.8165, -0.1146, -0.5659, 0.8165, -0.1146, -0.5659, 0.8165, -0.1146, -0.5659, 0.8165, -0.1146, 0.3428, -0.866, 0.364, 0.3428, -0.866, 0.364, 0.3428, -0.866, 0.364, 0.3428, -0.866, 0.364, -0.4713, -0.8511, -0.2312, -0.4713, -0.8511, -0.2312, -0.4713, -0.8511, -0.2312, -0.4713, -0.8511, -0.2312, -0.4713, 0.8511, -0.2312, -0.4713, 0.8511, -0.2312, -0.4713, 0.8511, -0.2312, -0.4713, 0.8511, -0.2312, 0.2026, 0.8511, 0.4843, 0.2026, 0.8511, 0.4843, 0.2026, 0.8511, 0.4843, 0.2026, 0.8511, 0.4843, 0.2026, -0.8511, 0.4843, 0.2026, -0.8511, 0.4843, 0.2026, -0.8511, 0.4843, 0.2026, -0.8511, 0.4843, -0.8082, 0.0, -0.5889, -0.8082, 0.0, -0.5889, -0.8082, 0.0, -0.5889, -0.8082, 0.0, -0.5889, 0.7753, 0.0, -0.6316, 0.7753, 0.0, -0.6316, 0.7753, 0.0, -0.6316, 0.7753, 0.0, -0.6316, -0.6856, 0.0, -0.7279, -0.6856, 0.0, -0.7279, -0.6856, 0.0, -0.7279, -0.6856, 0.0, -0.7279, 0.6856, 0.0, 0.7279, 0.6856, 0.0, 0.7279, 0.6856, 0.0, 0.7279, 0.6856, 0.0, 0.7279, -0.3428, -0.866, -0.364, -0.3428, -0.866, -0.364, -0.3428, -0.866, -0.364, -0.3428, -0.866, -0.364, -0.3428, 0.866, -0.364, -0.3428, 0.866, -0.364, -0.3428, 0.866, -0.364, -0.3428, 0.866, -0.364, 0.3428, 0.866, 0.364, 0.3428, 0.866, 0.364, 0.3428, 0.866, 0.364, 0.3428, 0.866, 0.364, -0.3428, -0.866, -0.364, -0.3428, -0.866, -0.364, -0.3428, -0.866, -0.364, -0.3428, -0.866, -0.364, 0.7014, -0.06218, -0.71, 0.7014, -0.06218, -0.71, 0.7014, -0.06218, -0.71, 0.7014, -0.06218, -0.71, 0.7014, 0.06218, -0.71, 0.7014, 0.06218, -0.71, 0.7014, 0.06218, -0.71, 0.7014, 0.06218, -0.71, 0.7507, 0.06218, -0.6577, 0.7507, 0.06218, -0.6577, 0.7507, 0.06218, -0.6577, 0.7507, 0.06218, -0.6577, 0.7507, -0.06218, -0.6577, 0.7507, -0.06218, -0.6577, 0.7507, -0.06218, -0.6577, 0.7507, -0.06218, -0.6577, 0.6768, 0.0, -0.7361, 0.6768, 0.0, -0.7361, 0.6768, 0.0, -0.7361, 0.6768, 0.0, -0.7361, 0.7279, 0.0, -0.6856, 0.7279, 0.0, -0.6856, 0.7279, 0.0, -0.6856, 0.7279, 0.0, -0.6856, 0.7279, 0.0, -0.6856, 0.7279, 0.0, -0.6856, -0.3428, 0.866, -0.364, -0.3428, 0.866, -0.364, -0.3428, 0.866, -0.364, -0.3428, 0.866, -0.364, 0.6856, 0.0, 0.7279, 0.6856, 0.0, 0.7279, 0.6856, 0.0, 0.7279, 0.6856, 0.0, 0.7279, -0.6856, 0.0, -0.7279, -0.6856, 0.0, -0.7279, -0.6856, 0.0, -0.7279, -0.6856, 0.0, -0.7279, 0.3428, 0.866, 0.364, 0.3428, 0.866, 0.364, 0.3428, 0.866, 0.364, 0.3428, 0.866, 0.364, 0.3428, -0.866, 0.364, 0.3428, -0.866, 0.364, 0.3428, -0.866, 0.364, 0.3428, -0.866, 0.364])] * 3)])
me_cylinder_003 = bpy.data.meshes.new('Cylinder.003')
me_cylinder_003.from_pydata([(-21.89, 6.07, -8.921), (-21.88, 8.205, -9.342), (-22.74, 6.067, -9.455), (-22.38, 8.203, -9.66), (-22.7, 6.061, -10.45), (-22.35, 8.199, -10.25), (-21.81, 6.058, -10.92), (-21.83, 8.198, -10.53), (-20.97, 6.061, -10.38), (-21.33, 8.2, -10.21), (-21.01, 6.067, -9.385), (-21.35, 8.203, -9.618), (-22.74, 8.204, -9.471), (-21.89, 8.208, -8.937), (-22.7, 8.198, -10.47), (-21.81, 8.195, -10.93), (-20.97, 8.198, -10.4), (-21.01, 8.205, -9.401), (-22.35, 9.351, -9.539), (-21.88, 9.233, -9.268), (-22.33, 9.587, -10.04), (-21.84, 9.705, -10.27), (-21.37, 9.587, -10.0), (-21.39, 9.351, -9.5), (-22.38, 9.023, -9.674), (-21.88, 9.025, -9.356), (-22.35, 9.02, -10.27), (-21.83, 9.018, -10.54), (-21.33, 9.02, -10.23), (-21.35, 9.024, -9.632), (-22.35, 9.473, -9.507), (-21.88, 9.265, -9.303), (-22.34, 9.89, -9.875), (-21.85, 10.1, -10.04), (-21.37, 9.89, -9.836), (-21.39, 9.474, -9.468), (-22.36, 9.49, -9.211), (-21.88, 9.212, -9.193), (-22.36, 10.05, -9.209), (-21.88, 10.32, -9.189), (-21.4, 10.05, -9.17), (-21.4, 9.49, -9.172), (-22.25, 9.621, -6.117), (-22.01, 9.482, -6.108), (-22.25, 9.898, -6.116), (-22.01, 10.04, -6.106), (-21.77, 9.899, -6.097), (-21.77, 9.621, -6.098), (-22.48, 9.48, -6.338), (-22.0, 9.202, -6.319), (-22.48, 10.04, -6.336), (-22.0, 10.31, -6.316), (-21.52, 10.04, -6.297), (-21.52, 9.48, -6.299)], [], [(0, 13, 12, 2), (2, 12, 14, 4), (4, 14, 15, 6), (6, 15, 16, 8), (11, 9, 28, 29), (8, 16, 17, 10), (10, 17, 13, 0), (0, 2, 4, 6, 8, 10), (1, 3, 12, 13), (3, 5, 14, 12), (5, 7, 15, 14), (7, 9, 16, 15), (9, 11, 17, 16), (11, 1, 13, 17), (19, 23, 35, 31), (7, 5, 26, 27), (3, 1, 25, 24), (1, 11, 29, 25), (9, 7, 27, 28), (5, 3, 24, 26), (19, 18, 24, 25), (18, 20, 26, 24), (20, 21, 27, 26), (21, 22, 28, 27), (22, 23, 29, 28), (23, 19, 25, 29), (35, 34, 40, 41), (22, 21, 33, 34), (20, 18, 30, 32), (23, 22, 34, 35), (21, 20, 32, 33), (18, 19, 31, 30), (40, 39, 51, 52), (33, 32, 38, 39), (30, 31, 37, 36), (31, 35, 41, 37), (34, 33, 39, 40), (32, 30, 36, 38), (42, 43, 47, 46, 45, 44), (38, 36, 48, 50), (41, 40, 52, 53), (39, 38, 50, 51), (36, 37, 49, 48), (37, 41, 53, 49), (43, 42, 48, 49), (42, 44, 50, 48), (44, 45, 51, 50), (45, 46, 52, 51), (46, 47, 53, 52), (47, 43, 49, 53)])
me_cylinder_003.polygons.foreach_set('use_smooth', [True] * 50)
_k = set([(0, 2), (0, 10), (0, 13), (1, 3), (1, 11), (1, 25), (2, 4), (2, 12), (3, 5), (3, 24), (4, 6), (4, 14), (5, 7), (5, 26), (6, 8), (6, 15), (7, 9), (7, 27), (8, 10), (8, 16), (9, 11), (9, 28), (10, 17), (11, 29), (12, 13), (12, 14), (13, 17), (14, 15), (15, 16), (16, 17), (18, 19), (18, 20), (18, 24), (18, 30), (19, 23), (19, 25), (19, 31), (20, 21), (20, 26), (20, 32), (21, 22), (21, 27), (21, 33), (22, 23), (22, 28), (22, 34), (23, 29), (23, 35), (24, 25), (24, 26), (25, 29), (26, 27), (27, 28), (28, 29), (30, 31), (30, 36), (31, 35), (31, 37), (32, 33), (32, 38), (33, 34), (33, 39), (34, 40), (35, 41), (36, 37), (36, 48), (37, 41), (37, 49), (38, 39), (38, 50), (39, 40), (39, 51), (40, 52), (41, 53), (42, 43), (42, 44), (42, 48), (43, 47), (43, 49), (44, 45), (44, 50), (45, 46), (45, 51), (46, 47), (46, 52), (47, 53), (48, 49), (48, 50), (49, 53), (50, 51), (51, 52), (52, 53)])
me_cylinder_003.attributes.new('sharp_edge', 'BOOLEAN', 'EDGE').data.foreach_set('value', [ (min(e.vertices), max(e.vertices)) in _k for e in me_cylinder_003.edges])
_uv = me_cylinder_003.uv_layers.new(name='UVMap')
_uv.uv.foreach_set('vector', [0.995, 0.08764, 0.8304, 0.08764, 0.8304, 0.01074, 0.995, 0.01074, 0.9949, 0.2605, 0.8334, 0.2605, 0.8334, 0.2208, 0.9949, 0.2208, 0.9949, 0.2208, 0.8334, 0.2208, 0.8334, 0.1437, 0.9949, 0.1437, 0.8188, 0.06935, 0.8188, 0.2341, 0.7805, 0.2341, 0.7805, 0.06935, 0.6533, 0.279, 0.6542, 0.3248, 0.591, 0.3267, 0.5901, 0.2809, 0.7805, 0.06935, 0.7805, 0.2341, 0.7034, 0.2341, 0.7034, 0.06935, 0.995, 0.1307, 0.8304, 0.1307, 0.8304, 0.08764, 0.995, 0.08764, 0.7007, 0.2916, 0.7513, 0.2623, 0.802, 0.2915, 0.802, 0.35, 0.7513, 0.3793, 0.7007, 0.3501, 0.7512, 0.4174, 0.7211, 0.4348, 0.7005, 0.4229, 0.7512, 0.3937, 0.7211, 0.4348, 0.7211, 0.4696, 0.7005, 0.4814, 0.7005, 0.4229, 0.7211, 0.4696, 0.7512, 0.4869, 0.7512, 0.5107, 0.7005, 0.4814, 0.7512, 0.4869, 0.7813, 0.4696, 0.8019, 0.4814, 0.7512, 0.5107, 0.7813, 0.4696, 0.7813, 0.4348, 0.8019, 0.4229, 0.8019, 0.4814, 0.7813, 0.4348, 0.7512, 0.4174, 0.7512, 0.3937, 0.8019, 0.4229, 0.8525, 0.5949, 0.8269, 0.5949, 0.8269, 0.5889, 0.8525, 0.5889, 0.5691, 0.205, 0.565, 0.1686, 0.6141, 0.1636, 0.6182, 0.1999, 0.8959, 0.679, 0.8525, 0.679, 0.8525, 0.6159, 0.8959, 0.6159, 0.8525, 0.679, 0.8269, 0.679, 0.8269, 0.6159, 0.8525, 0.6159, 0.6542, 0.3248, 0.6542, 0.3476, 0.591, 0.3495, 0.591, 0.3267, 0.565, 0.1686, 0.5691, 0.1493, 0.6182, 0.1442, 0.6141, 0.1636, 0.8525, 0.5949, 0.8959, 0.5949, 0.8959, 0.6159, 0.8525, 0.6159, 0.6391, 0.1394, 0.6501, 0.1542, 0.6141, 0.1636, 0.6182, 0.1442, 0.6501, 0.1542, 0.6612, 0.1865, 0.6182, 0.1999, 0.6141, 0.1636, 0.6612, 0.1865, 0.6615, 0.2041, 0.6264, 0.2169, 0.6182, 0.1999, 0.547, 0.3101, 0.5647, 0.271, 0.5901, 0.2809, 0.591, 0.3267, 0.8269, 0.5949, 0.8525, 0.5949, 0.8525, 0.6159, 0.8269, 0.6159, 0.5552, 0.2686, 0.5235, 0.2975, 0.5136, 0.246, 0.5468, 0.246, 0.547, 0.3101, 0.5377, 0.3295, 0.5072, 0.3118, 0.5235, 0.2975, 0.6501, 0.1542, 0.6391, 0.1394, 0.6467, 0.1375, 0.6693, 0.1467, 0.5647, 0.271, 0.547, 0.3101, 0.5235, 0.2975, 0.5552, 0.2686, 0.6612, 0.1865, 0.6501, 0.1542, 0.6693, 0.1467, 0.6864, 0.1763, 0.8959, 0.5949, 0.8525, 0.5949, 0.8525, 0.5889, 0.8959, 0.5889, 0.8927, 0.5105, 0.8555, 0.5105, 0.8555, 0.2891, 0.8927, 0.2891, 0.8555, 0.5697, 0.8184, 0.5697, 0.8184, 0.5105, 0.8555, 0.5105, 0.9886, 0.5195, 0.9514, 0.5195, 0.9514, 0.5038, 0.9886, 0.5038, 0.9514, 0.5195, 0.9143, 0.5195, 0.9143, 0.5038, 0.9514, 0.5038, 0.8927, 0.5697, 0.8555, 0.5697, 0.8555, 0.5105, 0.8927, 0.5105, 0.6693, 0.1467, 0.6467, 0.1375, 0.6496, 0.1278, 0.6831, 0.124, 0.583, 0.06715, 0.5913, 0.049, 0.6109, 0.049, 0.6222, 0.06715, 0.6139, 0.0853, 0.5943, 0.0853, 0.6831, 0.124, 0.6496, 0.1278, 0.6677, 0.03424, 0.7011, 0.03044, 0.5468, 0.246, 0.5136, 0.246, 0.5136, 0.0244, 0.5468, 0.0244, 0.8555, 0.5105, 0.8184, 0.5105, 0.8184, 0.2891, 0.8555, 0.2891, 0.9886, 0.5038, 0.9514, 0.5038, 0.9514, 0.2822, 0.9886, 0.2822, 0.9514, 0.5038, 0.9143, 0.5038, 0.9143, 0.2822, 0.9514, 0.2822, 0.5913, 0.049, 0.583, 0.06715, 0.5568, 0.07023, 0.5735, 0.03383, 0.583, 0.06715, 0.5943, 0.0853, 0.5794, 0.1066, 0.5568, 0.07023, 0.5943, 0.0853, 0.6139, 0.0853, 0.6187, 0.1066, 0.5794, 0.1066, 0.8555, 0.2735, 0.874, 0.274, 0.8927, 0.2891, 0.8555, 0.2891, 0.5136, 0.008105, 0.5468, 0.008105, 0.5468, 0.0244, 0.5136, 0.0244, 0.6109, 0.049, 0.5913, 0.049, 0.5735, 0.03383, 0.6128, 0.03383])
me_cylinder_003.update()
me_cylinder_003.normals_split_custom_set([tuple(v) for v in zip(*[iter([-0.5345, 0.006259, 0.8451, -0.5345, 0.006259, 0.8451, -0.5345, 0.006259, 0.8451, -0.5345, 0.006259, 0.8451, -0.9992, -0.0002983, -0.04031, -0.9992, -0.0002983, -0.04031, -0.9992, -0.0002983, -0.04031, -0.9992, -0.0002983, -0.04031, -0.4647, -0.006557, -0.8855, -0.4647, -0.006557, -0.8855, -0.4647, -0.006557, -0.8855, -0.4647, -0.006557, -0.8855, 0.5345, -0.006259, -0.8451, 0.5345, -0.006259, -0.8451, 0.5345, -0.006259, -0.8451, 0.5345, -0.006259, -0.8451, 0.9992, 0.0006886, 0.04031, 0.9992, 0.0006886, 0.04031, 0.9992, 0.0006886, 0.04031, 0.9992, 0.0006886, 0.04031, 0.9992, 0.0002984, 0.04031, 0.9992, 0.0002984, 0.04031, 0.9992, 0.0002984, 0.04031, 0.9992, 0.0002984, 0.04031, 0.4647, 0.006557, 0.8855, 0.4647, 0.006557, 0.8855, 0.4647, 0.006557, 0.8855, 0.4647, 0.006557, 0.8855, 6.983e-07, -1.0, 0.006265, 6.983e-07, -1.0, 0.006265, 6.983e-07, -1.0, 0.006265, 6.983e-07, -1.0, 0.006265, 6.983e-07, -1.0, 0.006265, 6.983e-07, -1.0, 0.006265, 4.123e-07, 1.0, -0.006265, 3.059e-07, 1.0, -0.006265, 3.059e-07, 1.0, -0.006265, 4.123e-07, 1.0, -0.006265, 3.059e-07, 1.0, -0.006265, 2.328e-07, 1.0, -0.006265, 2.328e-07, 1.0, -0.006265, 3.059e-07, 1.0, -0.006265, 2.328e-07, 1.0, -0.006265, 4.19e-07, 1.0, -0.006265, 4.19e-07, 1.0, -0.006265, 2.328e-07, 1.0, -0.006265, 4.19e-07, 1.0, -0.006265, 3.325e-07, 1.0, -0.006266, 3.325e-07, 1.0, -0.006266, 4.19e-07, 1.0, -0.006265, 3.325e-07, 1.0, -0.006266, 2.527e-07, 1.0, -0.006265, 2.527e-07, 1.0, -0.006265, 3.325e-07, 1.0, -0.006266, 2.527e-07, 1.0, -0.006265, 4.123e-07, 1.0, -0.006265, 4.123e-07, 1.0, -0.006265, 2.527e-07, 1.0, -0.006265, 0.3699, 0.01868, 0.9289, 0.3699, 0.01868, 0.9289, 0.3699, 0.01868, 0.9289, 0.3699, 0.01868, 0.9289, -0.4647, -0.01511, -0.8854, -0.4647, -0.01511, -0.8854, -0.4647, -0.01511, -0.8854, -0.4647, -0.01511, -0.8854, -0.5345, 0.01442, 0.8451, -0.5345, 0.01442, 0.8451, -0.5345, 0.01442, 0.8451, -0.5345, 0.01442, 0.8451, 0.4647, 0.01511, 0.8854, 0.4647, 0.01511, 0.8854, 0.4647, 0.01511, 0.8854, 0.4647, 0.01511, 0.8854, 0.5345, -0.01442, -0.8451, 0.5345, -0.01442, -0.8451, 0.5345, -0.01442, -0.8451, 0.5345, -0.01442, -0.8451, -0.9992, -0.0006866, -0.04031, -0.9992, -0.0006866, -0.04031, -0.9992, -0.0006866, -0.04031, -0.9992, -0.0006866, -0.04031, -0.5189, -0.3083, 0.7973, -0.5189, -0.3083, 0.7973, -0.5189, -0.3083, 0.7973, -0.5189, -0.3083, 0.7973, -0.9974, 0.0673, -0.02593, -0.9974, 0.0673, -0.02593, -0.9974, 0.0673, -0.02593, -0.9974, 0.0673, -0.02593, -0.4517, 0.3306, -0.8286, -0.4517, 0.3306, -0.8286, -0.4517, 0.3306, -0.8286, -0.4517, 0.3306, -0.8286, 0.5169, 0.3309, -0.7895, 0.5169, 0.3309, -0.7895, 0.5169, 0.3309, -0.7895, 0.5169, 0.3309, -0.7895, 0.9962, 0.06781, 0.0545, 0.9962, 0.06781, 0.0545, 0.9962, 0.06781, 0.0545, 0.9962, 0.06781, 0.0545, 0.4531, -0.3081, 0.8365, 0.4531, -0.3081, 0.8365, 0.4531, -0.3081, 0.8365, 0.4531, -0.3081, 0.8365, 0.9992, 0.0002581, 0.04031, 0.9992, 0.0002584, 0.04031, 0.9992, 0.0002548, 0.04031, 0.9992, 0.0002547, 0.04031, 0.5194, 0.4361, -0.7348, 0.5194, 0.4361, -0.7348, 0.5194, 0.4361, -0.7348, 0.5194, 0.4361, -0.7348, -0.9992, -0.0002585, -0.04032, -0.9992, -0.0002585, -0.04032, -0.9992, -0.0002553, -0.04031, -0.9992, -0.0002556, -0.04031, 0.9992, 0.0002623, 0.04032, 0.9992, 0.0002623, 0.04032, 0.9992, 0.0002584, 0.04031, 0.9992, 0.0002581, 0.04031, -0.4588, 0.4359, -0.7743, -0.4588, 0.4359, -0.7743, -0.4588, 0.4359, -0.7743, -0.4588, 0.4359, -0.7743, -0.4436, 0.01845, 0.8961, -0.4436, 0.01845, 0.8961, -0.4436, 0.01845, 0.8961, -0.4436, 0.01845, 0.8961, 0.4993, 0.8661, 0.02313, 0.4993, 0.8661, 0.02313, 0.4993, 0.8661, 0.02313, 0.4993, 0.8661, 0.02313, -0.4636, 0.8545, -0.2341, -0.4636, 0.8545, -0.2341, -0.4636, 0.8545, -0.2341, -0.4636, 0.8545, -0.2341, -0.4332, -0.896, -0.09779, -0.4332, -0.896, -0.09779, -0.4332, -0.896, -0.09779, -0.4332, -0.896, -0.09779, 0.4401, -0.8957, -0.06255, 0.4401, -0.8957, -0.06255, 0.4401, -0.8957, -0.06255, 0.4401, -0.8957, -0.06255, 0.4805, 0.8548, -0.196, 0.4805, 0.8548, -0.196, 0.4805, 0.8548, -0.196, 0.4805, 0.8548, -0.196, -0.9992, -0.0002556, -0.04031, -0.9992, -0.0002553, -0.04031, -0.9992, -0.0002513, -0.04031, -0.9992, -0.0002512, -0.04031, -0.04031, -0.003448, 0.9992, -0.04031, -0.003448, 0.9992, -0.04031, -0.003448, 0.9992, -0.04031, -0.003448, 0.9992, -0.04031, -0.003448, 0.9992, -0.04031, -0.003448, 0.9992, -0.9992, -0.0002512, -0.04031, -0.9992, -0.0002513, -0.04031, -0.9992, -0.0002503, -0.04031, -0.9992, -0.0002503, -0.04031, 0.9992, 0.0002547, 0.04031, 0.9992, 0.0002548, 0.04031, 0.9992, 0.0002554, 0.04031, 0.9992, 0.0002554, 0.04031, -0.4999, 0.8659, -0.01718, -0.4999, 0.8659, -0.01718, -0.4999, 0.8659, -0.01718, -0.4999, 0.8659, -0.01718, -0.4993, -0.8661, -0.02313, -0.4993, -0.8661, -0.02313, -0.4993, -0.8661, -0.02313, -0.4993, -0.8661, -0.02313, 0.4999, -0.8659, 0.01718, 0.4999, -0.8659, 0.01718, 0.4999, -0.8659, 0.01718, 0.4999, -0.8659, 0.01718, -0.3575, -0.5699, 0.7399, -0.3575, -0.5699, 0.7399, -0.3575, -0.5699, 0.7399, -0.3575, -0.5699, 0.7399, -0.6876, -0.002758, 0.7261, -0.6876, -0.002758, 0.7261, -0.6876, -0.002758, 0.7261, -0.6876, -0.002758, 0.7261, -0.3605, 0.5693, 0.7389, -0.3605, 0.5693, 0.7389, -0.3605, 0.5693, 0.7389, -0.3605, 0.5693, 0.7389, 0.2995, 0.5695, 0.7655, 0.2995, 0.5695, 0.7655, 0.2995, 0.5695, 0.7655, 0.2995, 0.5695, 0.7655, 0.6268, -0.002428, 0.7791, 0.6268, -0.002428, 0.7791, 0.6268, -0.002428, 0.7791, 0.6268, -0.002428, 0.7791, 0.297, -0.5698, 0.7663, 0.297, -0.5698, 0.7663, 0.297, -0.5698, 0.7663, 0.297, -0.5698, 0.7663])] * 3)])

# ---- objects
ob_light = bpy.data.objects.new('Light', light_light)
ob_camera = bpy.data.objects.new('Camera', cam_camera)
ob_light_001 = bpy.data.objects.new('Light.001', light_light_001)
ob_camera_001 = bpy.data.objects.new('Camera.001', cam_camera_001)
ob_cube = bpy.data.objects.new('Cube', me_cube_008)
ob_light_002 = bpy.data.objects.new('Light.002', light_light_002)
ob_camera_002 = bpy.data.objects.new('Camera.002', cam_camera_002)
ob_cube_001 = bpy.data.objects.new('Cube.001', me_cube_009)
ob_cube_002 = bpy.data.objects.new('Cube.002', me_cube_010)
ob_cylinder = bpy.data.objects.new('Cylinder', me_cylinder)
ob_cube_003 = bpy.data.objects.new('Cube.003', me_cube_011)
ob_cylinder_001 = bpy.data.objects.new('Cylinder.001', me_cylinder_001)
ob_cylinder_002 = bpy.data.objects.new('Cylinder.002', me_cylinder_002)
ob_cylinder_003 = bpy.data.objects.new('Cylinder.003', me_cylinder_003)

# ---- transforms, parenting, visibility, modifiers, constraints
ob_light.location = (4.076, 1.005, 5.904)
ob_light.rotation_euler = (0.6503, 0.05522, 1.866)
ob_light.lock_rotations_4d = False
ob_light.empty_display_type = 'ARROWS'
ob_light.color = (0.0, 0.0, 0.0, 0.0)
ob_light.lineart.crease_threshold = 0.0
ob_camera.location = (7.359, -6.926, 4.958)
ob_camera.rotation_euler = (1.109, 0.0, 0.8149)
ob_camera.lock_rotations_4d = False
ob_camera.empty_display_type = 'ARROWS'
ob_camera.color = (0.0, 0.0, 0.0, 0.0)
ob_camera.display_type = 'WIRE'
ob_camera.lineart.crease_threshold = 0.0
ob_light_001.location = (4.076, 1.005, 5.904)
ob_light_001.rotation_euler = (0.6503, 0.05522, 1.866)
ob_light_001.color = (0.8, 0.8, 0.8, 1.0)
ob_camera_001.location = (7.359, -6.926, 4.958)
ob_camera_001.rotation_euler = (1.109, -8.585e-08, 0.8149)
ob_camera_001.color = (0.8, 0.8, 0.8, 1.0)
ob_cube.location = (0.0, 0.0, 0.6426)
ob_cube.rotation_euler = (-1.629e-07, 0.0, 0.0)
ob_cube.scale = (0.6338, 0.6338, 0.6338)
ob_cube.color = (0.8, 0.8, 0.8, 1.0)
ob_light_002.location = (4.076, 1.005, 5.904)
ob_light_002.rotation_euler = (0.6503, 0.05522, 1.866)
ob_light_002.color = (0.8, 0.8, 0.8, 1.0)
ob_camera_002.location = (7.359, -6.926, 4.958)
ob_camera_002.rotation_euler = (1.109, -8.585e-08, 0.8149)
ob_camera_002.color = (0.8, 0.8, 0.8, 1.0)
ob_cube_001.location = (0.0, 0.0, 0.7043)
ob_cube_001.rotation_euler = (-1.629e-07, 0.0, 0.0)
ob_cube_001.scale = (0.1646, 0.1646, 0.1646)
ob_cube_001.color = (0.8, 0.8, 0.8, 1.0)
ob_cube_002.location = (0.6898, 0.00633, 0.5811)
ob_cube_002.rotation_euler = (-1.629e-07, 0.0, 0.0)
ob_cube_002.scale = (0.3699, 0.3699, 0.3699)
ob_cube_002.color = (0.8, 0.8, 0.8, 1.0)
ob_cylinder.location = (0.5714, 0.03798, 0.6599)
ob_cylinder.rotation_euler = (-4.371e-08, 1.571, 0.0)
ob_cylinder.scale = (0.08167, 0.08167, 0.08167)
ob_cylinder.color = (0.8, 0.8, 0.8, 1.0)
ob_cube_003.location = (0.6898, -0.7199, 0.5811)
ob_cube_003.rotation_euler = (-1.629e-07, 0.0, 0.0)
ob_cube_003.scale = (0.3699, 0.3699, 0.3699)
ob_cube_003.color = (0.8, 0.8, 0.8, 1.0)
ob_cylinder_001.location = (0.5714, -0.3441, 0.6599)
ob_cylinder_001.rotation_euler = (-4.371e-08, 1.571, 0.0)
ob_cylinder_001.scale = (0.08167, 0.08167, 0.08167)
ob_cylinder_001.color = (0.8, 0.8, 0.8, 1.0)
ob_cylinder_002.location = (-0.451, 0.1029, 1.565)
ob_cylinder_002.rotation_euler = (-1.629e-07, 0.0, 0.0)
ob_cylinder_002.scale = (0.1442, 0.1442, 0.1442)
ob_cylinder_002.color = (0.8, 0.8, 0.8, 1.0)
ob_cylinder_003.location = (0.0, 0.0, 1.597)
ob_cylinder_003.scale = (0.01997, 0.01997, 0.01997)
ob_cylinder_003.color = (0.8, 0.8, 0.8, 1.0)

# ---- collection membership
col_collection.objects.link(ob_light)
col_collection.objects.link(ob_camera)
col_collection.objects.link(ob_light_001)
col_collection.objects.link(ob_camera_001)
col_collection.objects.link(ob_cube)
col_collection.objects.link(ob_light_002)
col_collection.objects.link(ob_camera_002)
col_collection.objects.link(ob_cube_001)
col_collection.objects.link(ob_cube_002)
col_collection.objects.link(ob_cylinder)
col_collection.objects.link(ob_cube_003)
col_collection.objects.link(ob_cylinder_001)
col_collection.objects.link(ob_cylinder_002)
col_collection.objects.link(ob_cylinder_003)

# ---- scene / render settings (as saved in the file)
scene.camera = ob_camera
scene.frame_start = 1; scene.frame_end = 250; scene.frame_set(221)
scene.render.engine = 'BLENDER_EEVEE_NEXT'
scene.cycles.sampling_pattern = 'TABULATED_SOBOL'
scene.view_settings.view_transform = 'Filmic'
bpy.context.view_layer.update()

